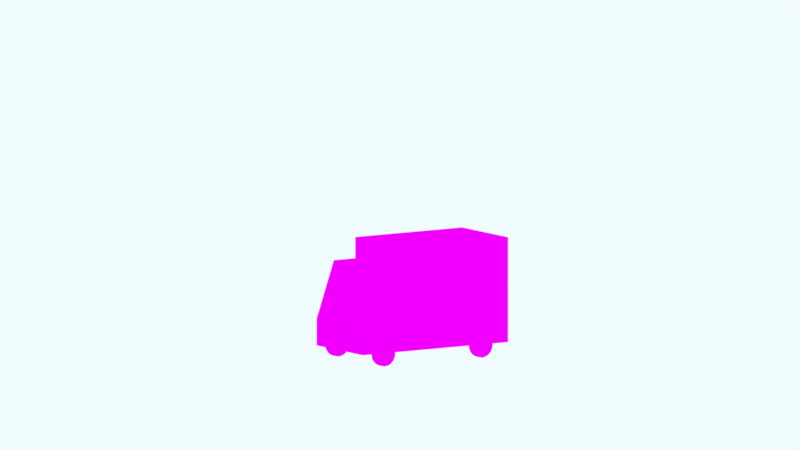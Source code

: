 # Source: Van.blend  (saved by Blender 2.79.0; exported with 4.5.12 LTS)
import bpy
from mathutils import Matrix  # noqa: F401  (used for matrix-valued properties, if any)

bpy.ops.wm.read_factory_settings(use_empty=True)
scene = bpy.context.scene
scene.name = 'Scene'

# ---- collections
col_collection_5 = bpy.data.collections.new('Collection 5'); scene.collection.children.link(col_collection_5)

# ---- images (referenced by path relative to the original .blend; pixels are not part of the script)
import os
ASSET_DIR = os.environ.get("B2B_ASSET_DIR", "")  # directory of the original .blend (textures are referenced by path, not embedded)
HERE = os.path.dirname(os.path.abspath(__file__))  # packed textures are extracted next to this script under _unpacked/

def load_image(name, relpath, width, height, colorspace="sRGB"):
    """Load a texture the original file referenced (path relative to the .blend, or extracted next to this script)."""
    p = next((c for c in (os.path.join(HERE, relpath), os.path.join(ASSET_DIR, relpath)) if relpath and os.path.exists(c)), "")
    if p:
        img = bpy.data.images.load(p, check_existing=True)
        img.name = name
    else:  # same state as the original file: an image datablock whose file is absent (Cycles renders it pink)
        img = bpy.data.images.new(name, width, height)
        img.source = "FILE"
        img.filepath = "//" + (relpath or name)
    img.colorspace_settings.name = colorspace
    return img
img_van_001 = load_image('Van.001', 'Van.png', 1024, 1024, 'sRGB')

# ---- materials (node trees are filled in below, after node groups)
mat_material_002 = bpy.data.materials.new('Material.002')
mat_material_002.alpha_threshold = 0.0
mat_material_002.roughness = 0.5

# ---- material node trees
mat_material_002.use_nodes = True; mat_material_002.node_tree.nodes.clear()
_N = mat_material_002.node_tree.nodes; _L = mat_material_002.node_tree.links
n0 = _N.new('ShaderNodeOutputMaterial'); n0.name = 'Material Output'; n0.location = (300, 300)
n1 = _N.new('ShaderNodeBsdfToon'); n1.name = 'Toon BSDF'; n1.location = (10, 300)
n2 = _N.new('ShaderNodeTexImage'); n2.name = 'Image Texture'; n2.location = (-180, 300)
n2.width = 140
n2.image = img_van_001
_L.new(n1.outputs[0], n0.inputs[0])
_L.new(n2.outputs[0], n1.inputs[0])
n0.is_active_output = True

# ---- world
world_world = bpy.data.worlds.new('World'); scene.world = world_world
world_world.use_nodes = True; world_world.node_tree.nodes.clear()
_N = world_world.node_tree.nodes; _L = world_world.node_tree.links
n0 = _N.new('ShaderNodeOutputWorld'); n0.name = 'World Output'; n0.location = (300, 300)
n1 = _N.new('ShaderNodeBackground'); n1.name = 'Background'; n1.location = (10, 300)
n1.inputs[0].default_value = (0.8795, 0.971, 1.0, 1.0)
_L.new(n1.outputs[0], n0.inputs[0])
n0.is_active_output = True
world_world.color = (0.05088, 0.05088, 0.05088)
world_world.use_sun_shadow = False
world_world.sun_shadow_jitter_overblur = 0.0
world_world.cycles.sampling_method = 'MANUAL'

# ---- cameras
cam_camera = bpy.data.cameras.new('Camera')
cam_camera.type = 'ORTHO'
cam_camera.clip_start = 0.001
cam_camera.clip_end = 104.5
cam_camera.lens = 35.0
cam_camera.sensor_width = 32.0
cam_camera.sensor_height = 18.0
cam_camera.ortho_scale = 18.7
cam_camera.display_size = 2.0
cam_camera.dof.focus_distance = 0.0

# ---- meshes
me_cube_000 = bpy.data.meshes.new('Cube.000')
me_cube_000.from_pydata([(0.9876, 2.009, 0.9317), (0.9876, 2.009, 2.772), (0.9876, 2.009, 0.6137), (0.0, 2.009, 2.772), (0.0, 2.234, 2.772), (0.9876, 2.234, 2.772), (0.9876, 2.234, 0.9317), (0.9876, 2.234, 0.6137), (0.0, 2.234, 0.9317), (0.0, 2.234, 0.6137), (0.1413, 2.242, 1.82), (0.1413, 2.242, 1.502), (0.09441, 2.242, 1.82), (0.09441, 2.242, 1.502), (0.0, 2.009, 0.9317), (0.0, 2.009, 0.6137), (-0.9876, 2.009, 0.9317), (-0.9876, 2.009, 2.772), (-0.9876, 2.009, 0.6137), (0.0, 2.009, 2.772), (0.0, 2.234, 2.772), (-0.9876, 2.234, 2.772), (-0.9876, 2.234, 0.9317), (-0.9876, 2.234, 0.6137), (0.0, 2.234, 0.9317), (0.0, 2.234, 0.6137), (-0.1413, 2.242, 1.82), (-0.1413, 2.242, 1.502), (-0.09441, 2.242, 1.82), (-0.09441, 2.242, 1.502), (0.0, 2.009, 0.9317), (0.0, 2.009, 0.6137)], [], [(0, 2, 7, 6), (1, 0, 6, 5), (8, 4, 5, 6), (8, 6, 7, 9), (3, 1, 5, 4), (12, 10, 11, 13), (14, 0, 1, 3), (2, 0, 14, 15), (9, 15, 14, 8), (3, 4, 8, 14), (9, 7, 2, 15), (16, 22, 23, 18), (17, 21, 22, 16), (24, 22, 21, 20), (24, 25, 23, 22), (19, 20, 21, 17), (28, 29, 27, 26), (30, 19, 17, 16), (18, 31, 30, 16), (25, 24, 30, 31), (19, 30, 24, 20), (25, 31, 18, 23)])
_uv = me_cube_000.uv_layers.new(name='UVMap')
_uv.uv.foreach_set('vector', [0.4774, 0.8624, 0.486, 0.8624, 0.486, 0.8624, 0.4774, 0.8624, 0.4278, 0.8624, 0.4774, 0.8624, 0.4774, 0.8624, 0.4278, 0.8624, 0.5478, 0.8441, 0.5478, 0.8901, 0.5212, 0.8901, 0.5212, 0.8441, 0.5126, 0.8815, 0.4789, 0.8815, 0.4789, 0.8714, 0.5126, 0.8714, 0.5212, 0.8282, 0.5478, 0.8282, 0.5478, 0.8282, 0.5212, 0.8282, 0.5421, 0.1055, 0.5084, 0.1055, 0.5084, 0.09545, 0.5421, 0.09545, 0.4899, 0.8392, 0.4774, 0.8624, 0.4278, 0.8624, 0.5212, 0.8282, 0.486, 0.8624, 0.4774, 0.8624, 0.4899, 0.8392, 0.4899, 0.8392, 0.5126, 0.8714, 0.4899, 0.8392, 0.4899, 0.8392, 0.5126, 0.8815, 0.5212, 0.8282, 0.5478, 0.8901, 0.5126, 0.8815, 0.4899, 0.8392, 0.5126, 0.8714, 0.486, 0.8624, 0.486, 0.8624, 0.4899, 0.8392, 0.4774, 0.8624, 0.4774, 0.8624, 0.486, 0.8624, 0.486, 0.8624, 0.4278, 0.8624, 0.4278, 0.8624, 0.4774, 0.8624, 0.4774, 0.8624, 0.5478, 0.8441, 0.5212, 0.8441, 0.5212, 0.8901, 0.5478, 0.8901, 0.5126, 0.8815, 0.5126, 0.8714, 0.4789, 0.8714, 0.4789, 0.8815, 0.5212, 0.8282, 0.5212, 0.8282, 0.5478, 0.8282, 0.5478, 0.8282, 0.5421, 0.1055, 0.5421, 0.09545, 0.5084, 0.09545, 0.5084, 0.1055, 0.4899, 0.8392, 0.5212, 0.8282, 0.4278, 0.8624, 0.4774, 0.8624, 0.486, 0.8624, 0.4899, 0.8392, 0.4899, 0.8392, 0.4774, 0.8624, 0.5126, 0.8714, 0.5126, 0.8815, 0.4899, 0.8392, 0.4899, 0.8392, 0.5212, 0.8282, 0.4899, 0.8392, 0.5126, 0.8815, 0.5478, 0.8901, 0.5126, 0.8714, 0.4899, 0.8392, 0.486, 0.8624, 0.486, 0.8624])
me_cube_000.materials.append(mat_material_002)
me_cube_000.use_remesh_preserve_volume = False
me_cube_000.use_remesh_preserve_attributes = False
me_cube_000.use_mirror_vertex_groups = False
me_cube_000.update()
me_cube_003 = bpy.data.meshes.new('Cube.003')
me_cube_003.from_pydata([(0.9876, -0.7415, 0.9301), (0.9876, -0.7415, 2.772), (0.9876, 2.009, 0.932), (0.9876, 2.009, 2.772), (0.9876, -0.7415, 2.272), (0.9876, -1.82, 0.9301), (0.9876, -1.341, 2.272), (0.9876, -0.7415, 0.2958), (0.9876, 2.009, 0.2958), (0.9876, -1.82, 0.2958), (0.9053, -1.736, 0.9962), (0.9053, -0.7891, 0.9962), (0.9053, -0.7891, 2.191), (0.9053, -1.332, 2.194), (0.9876, -1.331, 2.191), (0.9053, -1.782, 0.9978), (0.9053, -1.379, 2.191), (0.9876, -1.736, 0.9946), (0.9876, -0.7891, 2.191), (0.9876, -0.7891, 0.9946), (0.8936, -1.829, 0.7042), (0.8936, -1.829, 0.5217), (0.6862, -1.829, 0.7042), (0.4599, -1.829, 0.7042), (0.6862, -1.829, 0.5217), (0.4599, -1.829, 0.5217), (0.9876, 2.009, 0.6139), (0.9876, -1.82, 0.613), (0.9876, -0.7415, 0.613), (0.9483, 2.244, 0.3695), (0.9483, 2.244, 0.5403), (0.7869, 2.244, 0.3695), (0.7542, 2.244, 0.3695), (0.5872, 2.244, 0.3695), (0.7869, 2.244, 0.5403), (0.7542, 2.244, 0.5403), (0.5872, 2.244, 0.5403), (0.4454, 2.244, 0.3695), (0.4454, 2.244, 0.5403), (0.9876, 2.234, 0.6139), (0.9876, 2.234, 0.2958), (0.8557, 2.009, 0.932), (0.8557, 2.009, 2.655), (0.8557, 2.009, 0.6139), (0.8557, -0.3015, 0.932), (0.8557, -0.3015, 2.655), (0.8557, -0.3015, 0.6139), (-0.9876, -0.7415, 0.9301), (-0.9876, -0.7415, 2.772), (-0.9876, 2.009, 0.932), (-0.9876, 2.009, 2.772), (-0.9876, -0.7415, 2.272), (-0.9876, -1.82, 0.9301), (-0.9876, -1.341, 2.272), (-0.9876, -0.7415, 0.2958), (-0.9876, 2.009, 0.2958), (-0.9876, -1.82, 0.2958), (-0.9053, -1.736, 0.9962), (-0.9053, -0.7891, 0.9962), (-0.9053, -0.7891, 2.191), (-0.9053, -1.332, 2.194), (-0.9876, -1.331, 2.191), (-0.9053, -1.782, 0.9978), (-0.9053, -1.379, 2.191), (-0.9876, -1.736, 0.9946), (-0.9876, -0.7891, 2.191), (-0.9876, -0.7891, 0.9946), (-0.8936, -1.829, 0.7042), (-0.8936, -1.829, 0.5217), (-0.6862, -1.829, 0.7042), (-0.4599, -1.829, 0.7042), (-0.6862, -1.829, 0.5217), (-0.4599, -1.829, 0.5217), (-0.9876, 2.009, 0.6139), (-0.9876, -1.82, 0.613), (-0.9876, -0.7415, 0.613), (-0.9483, 2.244, 0.3695), (-0.9483, 2.244, 0.5403), (-0.7869, 2.244, 0.3695), (-0.7542, 2.244, 0.3695), (-0.5872, 2.244, 0.3695), (-0.7869, 2.244, 0.5403), (-0.7542, 2.244, 0.5403), (-0.5872, 2.244, 0.5403), (-0.4454, 2.244, 0.3695), (-0.4454, 2.244, 0.5403), (0.0, -0.7415, 2.772), (0.0, -0.7415, 2.272), (0.0, 2.009, 2.772), (0.0, -1.82, 0.9301), (0.0, -1.341, 2.272), (0.0, -0.7415, 0.2958), (0.0, 2.009, 0.2958), (0.0, -1.82, 0.2958), (0.0, -1.782, 0.9978), (0.0, -1.379, 2.191), (0.0, -1.736, 0.9962), (0.0, -1.333, 2.197), (0.0, -1.829, 0.7042), (0.0, -1.829, 0.5217), (0.0, -1.82, 0.613), (0.0, 2.244, 0.3695), (0.0, 2.244, 0.5403), (-0.9876, 2.234, 0.6139), (-0.9876, 2.234, 0.2958), (0.0, 2.234, 0.2958), (0.0, 2.234, 0.6139), (-0.8557, 2.009, 0.932), (-0.8557, 2.009, 2.655), (-0.8557, 2.009, 0.6139), (0.0, 2.009, 2.655), (-0.8557, -0.3015, 0.932), (-0.8557, -0.3015, 2.655), (-0.8557, -0.3015, 0.6139), (0.0, -0.3015, 2.655), (0.0, -0.3015, 0.932), (0.0, -0.3015, 0.6139), (0.0, 2.009, 0.6139)], [], [(88, 86, 1, 3), (1, 4, 3), (3, 4, 0, 2), (0, 4, 18, 19), (91, 92, 8, 7), (91, 7, 9, 93), (28, 27, 9, 7), (26, 28, 7, 8), (5, 6, 16, 15), (89, 5, 15, 94), (96, 10, 13, 97), (15, 16, 13, 10), (94, 15, 10, 96), (19, 18, 12, 11), (16, 95, 97, 13), (18, 14, 13, 12), (17, 19, 11, 10), (6, 90, 95, 16), (27, 100, 93, 9), (11, 12, 13, 10), (4, 6, 14, 18), (4, 87, 90, 6), (1, 86, 87, 4), (6, 5, 17, 14), (5, 0, 19, 17), (14, 17, 10, 13), (22, 24, 21, 20), (98, 99, 25, 23), (23, 25, 24, 22), (5, 89, 100, 27), (2, 0, 28, 26), (0, 5, 27, 28), (34, 30, 29, 31), (38, 36, 33, 37), (36, 35, 32, 33), (35, 34, 31, 32), (102, 38, 37, 101), (106, 39, 40, 105), (8, 92, 105, 40), (26, 8, 40, 39), (2, 26, 43, 41), (3, 2, 41, 42), (88, 3, 42, 110), (41, 43, 46, 44), (42, 41, 44, 45), (110, 42, 45, 114), (44, 46, 116, 115), (45, 44, 115, 114), (46, 43, 117, 116), (39, 43, 26), (106, 117, 43, 39), (88, 50, 48, 86), (48, 50, 51), (50, 49, 47, 51), (47, 66, 65, 51), (91, 54, 55, 92), (91, 93, 56, 54), (75, 54, 56, 74), (73, 55, 54, 75), (52, 62, 63, 53), (89, 94, 62, 52), (96, 97, 60, 57), (62, 57, 60, 63), (94, 96, 57, 62), (66, 58, 59, 65), (63, 60, 97, 95), (65, 59, 60, 61), (64, 57, 58, 66), (53, 63, 95, 90), (74, 56, 93, 100), (58, 57, 60, 59), (51, 65, 61, 53), (51, 53, 90, 87), (48, 51, 87, 86), (53, 61, 64, 52), (52, 64, 66, 47), (61, 60, 57, 64), (69, 67, 68, 71), (98, 70, 72, 99), (70, 69, 71, 72), (52, 74, 100, 89), (49, 73, 75, 47), (47, 75, 74, 52), (81, 78, 76, 77), (85, 84, 80, 83), (83, 80, 79, 82), (82, 79, 78, 81), (102, 101, 84, 85), (106, 105, 104, 103), (55, 104, 105, 92), (73, 103, 104, 55), (49, 107, 109, 73), (50, 108, 107, 49), (88, 110, 108, 50), (107, 111, 113, 109), (108, 112, 111, 107), (110, 114, 112, 108), (111, 115, 116, 113), (112, 114, 115, 111), (113, 116, 117, 109), (103, 73, 109), (106, 103, 109, 117)])
_uv = me_cube_003.uv_layers.new(name='UVMap')
_uv.uv.foreach_set('vector', [0.5212, 0.8282, 0.5212, 0.7524, 0.5478, 0.7524, 0.5478, 0.8282, 0.4278, 0.7817, 0.4413, 0.7817, 0.4278, 0.8624, 0.4278, 0.8624, 0.4413, 0.7817, 0.4775, 0.7817, 0.4774, 0.8624, 0.1655, 0.8274, 0.1382, 0.8274, 0.1399, 0.8264, 0.1642, 0.8264, 0.4062, 0.2244, 0.4062, 0.1293, 0.4722, 0.1293, 0.4722, 0.2244, 0.4062, 0.2244, 0.4722, 0.2244, 0.4722, 0.2589, 0.4062, 0.2589, 0.4723, 0.1638, 0.4723, 0.1293, 0.4935, 0.1293, 0.4935, 0.1638, 0.4722, 0.2589, 0.4723, 0.1638, 0.4935, 0.1638, 0.4935, 0.2589, 0.23, 0.8574, 0.23, 0.8793, 0.2283, 0.878, 0.2283, 0.8584, 0.1728, 0.8883, 0.1728, 0.9085, 0.1716, 0.9068, 0.1716, 0.8883, 0.7349, 0.8726, 0.7387, 0.8726, 0.7387, 0.8767, 0.7349, 0.8767, 0.1027, 0.8335, 0.1027, 0.8929, 0.1007, 0.8938, 0.1007, 0.8341, 0.1557, 0.8773, 0.1557, 0.8984, 0.1547, 0.8984, 0.1547, 0.8773, 0.23, 0.8685, 0.23, 0.8457, 0.2317, 0.8457, 0.2317, 0.8685, 0.1667, 0.8801, 0.1667, 0.9113, 0.1651, 0.9113, 0.1651, 0.8801, 0.09094, 0.8903, 0.09094, 0.9079, 0.08812, 0.9079, 0.08812, 0.8903, 0.1745, 0.9065, 0.1745, 0.8883, 0.1761, 0.8883, 0.1761, 0.9064, 0.1579, 0.9085, 0.1579, 0.8883, 0.1592, 0.8883, 0.1592, 0.9068, 0.5359, 0.1293, 0.5359, 0.1608, 0.5147, 0.1608, 0.5147, 0.1293, 0.8016, 0.8787, 0.8016, 0.8334, 0.822, 0.8333, 0.8372, 0.8787, 0.1382, 0.8274, 0.1382, 0.8151, 0.1399, 0.8153, 0.1399, 0.8264, 0.1465, 0.9085, 0.1465, 0.8883, 0.1579, 0.8883, 0.1579, 0.9085, 0.5603, 0.7792, 0.5603, 0.806, 0.5478, 0.806, 0.5478, 0.7792, 0.1382, 0.8151, 0.1655, 0.8053, 0.1642, 0.8071, 0.1399, 0.8153, 0.1655, 0.8053, 0.1655, 0.8274, 0.1642, 0.8264, 0.1642, 0.8071, 0.1384, 0.922, 0.1384, 0.8276, 0.1465, 0.8278, 0.1465, 0.9223, 0.2324, 0.1306, 0.185, 0.1306, 0.185, 0.1196, 0.2324, 0.1196, 0.5688, 0.5411, 0.4183, 0.5411, 0.4183, 0.4637, 0.5688, 0.4637, 0.1331, 0.1395, 0.08565, 0.1395, 0.08565, 0.1275, 0.1331, 0.1275, 0.1705, 0.8475, 0.1705, 0.866, 0.165, 0.866, 0.165, 0.8475, 0.4774, 0.8624, 0.4775, 0.7817, 0.486, 0.7817, 0.486, 0.8624, 0.111, 0.8677, 0.111, 0.8475, 0.1169, 0.8475, 0.1169, 0.8677, 0.7707, 0.113, 0.7707, 0.08903, 0.9117, 0.08903, 0.9117, 0.113, 0.4102, 0.1917, 0.4102, 0.1649, 0.5898, 0.1649, 0.5898, 0.1917, 0.7707, 0.1427, 0.7707, 0.1179, 0.9117, 0.1179, 0.9117, 0.1427, 0.4102, 0.1333, 0.4102, 0.1271, 0.5898, 0.1271, 0.5898, 0.1333, 0.3544, 0.5478, 0.3544, 0.4233, 0.6193, 0.4233, 0.6193, 0.5478, 0.5147, 0.1293, 0.5147, 0.1608, 0.4935, 0.1608, 0.4935, 0.1293, 0.4722, 0.1293, 0.4062, 0.1293, 0.4062, 0.1293, 0.4722, 0.1293, 0.4722, 0.2589, 0.4935, 0.2589, 0.4935, 0.2589, 0.4722, 0.2589, 0.4774, 0.8624, 0.486, 0.8624, 0.486, 0.8624, 0.4774, 0.8624, 0.4278, 0.8624, 0.4774, 0.8624, 0.4774, 0.8624, 0.4278, 0.8624, 0.5212, 0.8282, 0.5478, 0.8282, 0.5478, 0.8282, 0.5212, 0.8282, 0.4774, 0.8624, 0.486, 0.8624, 0.486, 0.8624, 0.4774, 0.8624, 0.4278, 0.8624, 0.4774, 0.8624, 0.4774, 0.8624, 0.4278, 0.8624, 0.5212, 0.8282, 0.5478, 0.8282, 0.5478, 0.8282, 0.5212, 0.8282, 0.4774, 0.8624, 0.486, 0.8624, 0.486, 0.8624, 0.4774, 0.8624, 0.4278, 0.8624, 0.4774, 0.8624, 0.4774, 0.8624, 0.5212, 0.8282, 0.486, 0.8624, 0.486, 0.8624, 0.486, 0.8624, 0.486, 0.8624, 0.5086, 0.1946, 0.5105, 0.2766, 0.5105, 0.2766, 0.5144, 0.177, 0.5105, 0.2766, 0.5105, 0.2766, 0.5086, 0.1946, 0.5212, 0.8282, 0.5478, 0.8282, 0.5478, 0.7524, 0.5212, 0.7524, 0.4278, 0.7817, 0.4278, 0.8624, 0.4413, 0.7817, 0.4278, 0.8624, 0.4774, 0.8624, 0.4775, 0.7817, 0.4413, 0.7817, 0.1655, 0.8274, 0.1642, 0.8264, 0.1399, 0.8264, 0.1382, 0.8274, 0.4062, 0.2244, 0.4722, 0.2244, 0.4722, 0.1293, 0.4062, 0.1293, 0.4062, 0.2244, 0.4062, 0.2589, 0.4722, 0.2589, 0.4722, 0.2244, 0.4723, 0.1638, 0.4935, 0.1638, 0.4935, 0.1293, 0.4723, 0.1293, 0.4722, 0.2589, 0.4935, 0.2589, 0.4935, 0.1638, 0.4723, 0.1638, 0.23, 0.8574, 0.2283, 0.8584, 0.2283, 0.878, 0.23, 0.8793, 0.1728, 0.8883, 0.1716, 0.8883, 0.1716, 0.9068, 0.1728, 0.9085, 0.7349, 0.8726, 0.7349, 0.8767, 0.7387, 0.8767, 0.7387, 0.8726, 0.1027, 0.8335, 0.1007, 0.8341, 0.1007, 0.8938, 0.1027, 0.8929, 0.1557, 0.8773, 0.1547, 0.8773, 0.1547, 0.8984, 0.1557, 0.8984, 0.23, 0.8685, 0.2317, 0.8685, 0.2317, 0.8457, 0.23, 0.8457, 0.1667, 0.8801, 0.1651, 0.8801, 0.1651, 0.9113, 0.1667, 0.9113, 0.09094, 0.8903, 0.08812, 0.8903, 0.08812, 0.9079, 0.09094, 0.9079, 0.1745, 0.9065, 0.1761, 0.9064, 0.1761, 0.8883, 0.1745, 0.8883, 0.1579, 0.9085, 0.1592, 0.9068, 0.1592, 0.8883, 0.1579, 0.8883, 0.5359, 0.1293, 0.5147, 0.1293, 0.5147, 0.1608, 0.5359, 0.1608, 0.8016, 0.8787, 0.8372, 0.8787, 0.822, 0.8333, 0.8016, 0.8334, 0.1382, 0.8274, 0.1399, 0.8264, 0.1399, 0.8153, 0.1382, 0.8151, 0.1465, 0.9085, 0.1579, 0.9085, 0.1579, 0.8883, 0.1465, 0.8883, 0.5603, 0.7792, 0.5478, 0.7792, 0.5478, 0.806, 0.5603, 0.806, 0.1382, 0.8151, 0.1399, 0.8153, 0.1642, 0.8071, 0.1655, 0.8053, 0.1655, 0.8053, 0.1642, 0.8071, 0.1642, 0.8264, 0.1655, 0.8274, 0.1384, 0.922, 0.1465, 0.9223, 0.1465, 0.8278, 0.1384, 0.8276, 0.2324, 0.1306, 0.2324, 0.1196, 0.185, 0.1196, 0.185, 0.1306, 0.5688, 0.5411, 0.5688, 0.4637, 0.4183, 0.4637, 0.4183, 0.5411, 0.1331, 0.1395, 0.1331, 0.1275, 0.08565, 0.1275, 0.08565, 0.1395, 0.1705, 0.8475, 0.165, 0.8475, 0.165, 0.866, 0.1705, 0.866, 0.4774, 0.8624, 0.486, 0.8624, 0.486, 0.7817, 0.4775, 0.7817, 0.111, 0.8677, 0.1169, 0.8677, 0.1169, 0.8475, 0.111, 0.8475, 0.7707, 0.113, 0.9117, 0.113, 0.9117, 0.08903, 0.7707, 0.08903, 0.4102, 0.1917, 0.5898, 0.1917, 0.5898, 0.1649, 0.4102, 0.1649, 0.7707, 0.1427, 0.9117, 0.1427, 0.9117, 0.1179, 0.7707, 0.1179, 0.4102, 0.1333, 0.5898, 0.1333, 0.5898, 0.1271, 0.4102, 0.1271, 0.3544, 0.5478, 0.6193, 0.5478, 0.6193, 0.4233, 0.3544, 0.4233, 0.5147, 0.1293, 0.4935, 0.1293, 0.4935, 0.1608, 0.5147, 0.1608, 0.4722, 0.1293, 0.4722, 0.1293, 0.4062, 0.1293, 0.4062, 0.1293, 0.4722, 0.2589, 0.4722, 0.2589, 0.4935, 0.2589, 0.4935, 0.2589, 0.4774, 0.8624, 0.4774, 0.8624, 0.486, 0.8624, 0.486, 0.8624, 0.4278, 0.8624, 0.4278, 0.8624, 0.4774, 0.8624, 0.4774, 0.8624, 0.5212, 0.8282, 0.5212, 0.8282, 0.5478, 0.8282, 0.5478, 0.8282, 0.4774, 0.8624, 0.4774, 0.8624, 0.486, 0.8624, 0.486, 0.8624, 0.4278, 0.8624, 0.4278, 0.8624, 0.4774, 0.8624, 0.4774, 0.8624, 0.5212, 0.8282, 0.5212, 0.8282, 0.5478, 0.8282, 0.5478, 0.8282, 0.4774, 0.8624, 0.4774, 0.8624, 0.486, 0.8624, 0.486, 0.8624, 0.4278, 0.8624, 0.5212, 0.8282, 0.4774, 0.8624, 0.4774, 0.8624, 0.486, 0.8624, 0.486, 0.8624, 0.486, 0.8624, 0.486, 0.8624, 0.5086, 0.1946, 0.5105, 0.2766, 0.5105, 0.2766, 0.5144, 0.177, 0.5086, 0.1946, 0.5105, 0.2766, 0.5105, 0.2766])
me_cube_003.materials.append(mat_material_002)
me_cube_003.use_remesh_preserve_volume = False
me_cube_003.use_remesh_preserve_attributes = False
me_cube_003.use_mirror_vertex_groups = False
me_cube_003.update()
me_cube_002 = bpy.data.meshes.new('Cube.002')
me_cube_002.from_pydata([(1.025, -1.428, 0.4178), (1.06, -1.155, 0.01097), (1.06, -1.075, 0.05182), (1.06, -1.012, 0.1154), (1.06, -0.9708, 0.1956), (1.06, -0.9567, 0.2845), (1.06, -0.9708, 0.3734), (1.06, -1.012, 0.4535), (1.06, -1.075, 0.5172), (1.06, -1.155, 0.558), (1.06, -1.244, 0.5721), (1.06, -1.333, 0.558), (1.06, -1.413, 0.5172), (1.06, -1.477, 0.4535), (1.06, -1.518, 0.3734), (1.06, -1.532, 0.2845), (1.06, -1.518, 0.1956), (1.06, -1.477, 0.1154), (1.06, -1.413, 0.05182), (1.06, -1.244, -0.003109), (1.06, -1.333, 0.01097), (0.9194, -1.244, -0.003109), (0.9194, -1.333, 0.01097), (0.9194, -1.413, 0.05182), (0.9194, -1.477, 0.1154), (0.9194, -1.518, 0.1956), (0.9194, -1.532, 0.2845), (0.9194, -1.518, 0.3734), (0.9194, -1.477, 0.4535), (0.9194, -1.413, 0.5172), (0.9194, -1.333, 0.558), (0.9194, -1.244, 0.5721), (0.9194, -1.155, 0.558), (0.9194, -1.075, 0.5172), (0.9194, -1.012, 0.4535), (0.9194, -0.9708, 0.3734), (0.9194, -0.9567, 0.2845), (0.9194, -0.9708, 0.1956), (0.9194, -1.012, 0.1154), (0.9194, -1.075, 0.05182), (0.9194, -1.155, 0.01097), (0.9194, -1.244, 0.2845), (1.06, -1.428, 0.4178), (1.06, -1.361, 0.3693), (1.06, -1.46, 0.3546), (1.06, -1.471, 0.2845), (1.06, -1.46, 0.2144), (1.06, -1.428, 0.1512), (1.06, -1.378, 0.101), (1.06, -1.314, 0.06874), (1.06, -1.244, 0.05764), (1.06, -1.061, 0.1511), (1.06, -1.029, 0.2144), (1.06, -1.017, 0.2845), (1.06, -1.029, 0.3546), (1.06, -1.061, 0.4178), (1.06, -1.378, 0.468), (1.06, -1.174, 0.06874), (1.06, -1.244, 0.5113), (1.06, -1.174, 0.5002), (1.06, -1.314, 0.5002), (1.06, -1.111, 0.468), (1.06, -1.111, 0.101), (1.025, -1.46, 0.3546), (1.025, -1.471, 0.2845), (1.025, -1.46, 0.2144), (1.025, -1.428, 0.1512), (1.025, -1.378, 0.101), (1.025, -1.314, 0.06874), (1.025, -1.244, 0.05764), (1.025, -1.061, 0.1511), (1.025, -1.029, 0.2144), (1.025, -1.017, 0.2845), (1.025, -1.029, 0.3546), (1.025, -1.061, 0.4178), (1.025, -1.378, 0.468), (1.025, -1.174, 0.06874), (1.025, -1.244, 0.5113), (1.025, -1.174, 0.5002), (1.025, -1.314, 0.5002), (1.025, -1.111, 0.468), (1.025, -1.111, 0.101), (1.06, -1.244, 0.2845), (1.06, -1.382, 0.3291), (1.06, -1.389, 0.2845), (1.06, -1.382, 0.2399), (1.06, -1.361, 0.1996), (1.06, -1.329, 0.1677), (1.06, -1.289, 0.1472), (1.06, -1.244, 0.1401), (1.06, -1.128, 0.1996), (1.06, -1.107, 0.2399), (1.06, -1.1, 0.2845), (1.06, -1.107, 0.3291), (1.06, -1.128, 0.3693), (1.06, -1.329, 0.4013), (1.06, -1.2, 0.1472), (1.06, -1.244, 0.4288), (1.06, -1.2, 0.4218), (1.06, -1.289, 0.4218), (1.06, -1.16, 0.4013), (1.06, -1.16, 0.1677), (1.025, 1.287, 0.4178), (1.06, 1.559, 0.01097), (1.06, 1.639, 0.05182), (1.06, 1.703, 0.1154), (1.06, 1.744, 0.1956), (1.06, 1.758, 0.2845), (1.06, 1.744, 0.3734), (1.06, 1.703, 0.4535), (1.06, 1.639, 0.5172), (1.06, 1.559, 0.558), (1.06, 1.47, 0.5721), (1.06, 1.381, 0.558), (1.06, 1.301, 0.5172), (1.06, 1.238, 0.4535), (1.06, 1.197, 0.3734), (1.06, 1.183, 0.2845), (1.06, 1.197, 0.1956), (1.06, 1.238, 0.1154), (1.06, 1.301, 0.05182), (1.06, 1.47, -0.003109), (1.06, 1.381, 0.01097), (0.9194, 1.47, -0.003109), (0.9194, 1.381, 0.01097), (0.9194, 1.301, 0.05182), (0.9194, 1.238, 0.1154), (0.9194, 1.197, 0.1956), (0.9194, 1.183, 0.2845), (0.9194, 1.197, 0.3734), (0.9194, 1.238, 0.4535), (0.9194, 1.301, 0.5172), (0.9194, 1.381, 0.558), (0.9194, 1.47, 0.5721), (0.9194, 1.559, 0.558), (0.9194, 1.639, 0.5172), (0.9194, 1.703, 0.4535), (0.9194, 1.744, 0.3734), (0.9194, 1.758, 0.2845), (0.9194, 1.744, 0.1956), (0.9194, 1.703, 0.1154), (0.9194, 1.639, 0.05182), (0.9194, 1.559, 0.01097), (0.9194, 1.47, 0.2845), (1.06, 1.287, 0.4178), (1.06, 1.353, 0.3693), (1.06, 1.254, 0.3546), (1.06, 1.243, 0.2845), (1.06, 1.254, 0.2144), (1.06, 1.287, 0.1512), (1.06, 1.337, 0.101), (1.06, 1.4, 0.06874), (1.06, 1.47, 0.05764), (1.06, 1.654, 0.1511), (1.06, 1.686, 0.2144), (1.06, 1.697, 0.2845), (1.06, 1.686, 0.3546), (1.06, 1.654, 0.4178), (1.06, 1.337, 0.468), (1.06, 1.54, 0.06874), (1.06, 1.47, 0.5113), (1.06, 1.54, 0.5002), (1.06, 1.4, 0.5002), (1.06, 1.604, 0.468), (1.06, 1.604, 0.101), (1.025, 1.254, 0.3546), (1.025, 1.243, 0.2845), (1.025, 1.254, 0.2144), (1.025, 1.287, 0.1512), (1.025, 1.337, 0.101), (1.025, 1.4, 0.06874), (1.025, 1.47, 0.05764), (1.025, 1.654, 0.1511), (1.025, 1.686, 0.2144), (1.025, 1.697, 0.2845), (1.025, 1.686, 0.3546), (1.025, 1.654, 0.4178), (1.025, 1.337, 0.468), (1.025, 1.54, 0.06874), (1.025, 1.47, 0.5113), (1.025, 1.54, 0.5002), (1.025, 1.4, 0.5002), (1.025, 1.604, 0.468), (1.025, 1.604, 0.101), (1.06, 1.47, 0.2845), (1.06, 1.333, 0.3291), (1.06, 1.326, 0.2845), (1.06, 1.333, 0.2399), (1.06, 1.353, 0.1996), (1.06, 1.385, 0.1677), (1.06, 1.426, 0.1472), (1.06, 1.47, 0.1401), (1.06, 1.587, 0.1996), (1.06, 1.608, 0.2399), (1.06, 1.615, 0.2845), (1.06, 1.608, 0.3291), (1.06, 1.587, 0.3693), (1.06, 1.385, 0.4013), (1.06, 1.515, 0.1472), (1.06, 1.47, 0.4288), (1.06, 1.515, 0.4218), (1.06, 1.426, 0.4218), (1.06, 1.555, 0.4013), (1.06, 1.555, 0.1677), (-1.025, -1.428, 0.4178), (-1.06, -1.155, 0.01097), (-1.06, -1.075, 0.05182), (-1.06, -1.012, 0.1154), (-1.06, -0.9708, 0.1956), (-1.06, -0.9567, 0.2845), (-1.06, -0.9708, 0.3734), (-1.06, -1.012, 0.4535), (-1.06, -1.075, 0.5172), (-1.06, -1.155, 0.558), (-1.06, -1.244, 0.5721), (-1.06, -1.333, 0.558), (-1.06, -1.413, 0.5172), (-1.06, -1.477, 0.4535), (-1.06, -1.518, 0.3734), (-1.06, -1.532, 0.2845), (-1.06, -1.518, 0.1956), (-1.06, -1.477, 0.1154), (-1.06, -1.413, 0.05182), (-1.06, -1.244, -0.003109), (-1.06, -1.333, 0.01097), (-0.9194, -1.244, -0.003109), (-0.9194, -1.333, 0.01097), (-0.9194, -1.413, 0.05182), (-0.9194, -1.477, 0.1154), (-0.9194, -1.518, 0.1956), (-0.9194, -1.532, 0.2845), (-0.9194, -1.518, 0.3734), (-0.9194, -1.477, 0.4535), (-0.9194, -1.413, 0.5172), (-0.9194, -1.333, 0.558), (-0.9194, -1.244, 0.5721), (-0.9194, -1.155, 0.558), (-0.9194, -1.075, 0.5172), (-0.9194, -1.012, 0.4535), (-0.9194, -0.9708, 0.3734), (-0.9194, -0.9567, 0.2845), (-0.9194, -0.9708, 0.1956), (-0.9194, -1.012, 0.1154), (-0.9194, -1.075, 0.05182), (-0.9194, -1.155, 0.01097), (-0.9194, -1.244, 0.2845), (-1.06, -1.428, 0.4178), (-1.06, -1.361, 0.3693), (-1.06, -1.46, 0.3546), (-1.06, -1.471, 0.2845), (-1.06, -1.46, 0.2144), (-1.06, -1.428, 0.1512), (-1.06, -1.378, 0.101), (-1.06, -1.314, 0.06874), (-1.06, -1.244, 0.05764), (-1.06, -1.061, 0.1511), (-1.06, -1.029, 0.2144), (-1.06, -1.017, 0.2845), (-1.06, -1.029, 0.3546), (-1.06, -1.061, 0.4178), (-1.06, -1.378, 0.468), (-1.06, -1.174, 0.06874), (-1.06, -1.244, 0.5113), (-1.06, -1.174, 0.5002), (-1.06, -1.314, 0.5002), (-1.06, -1.111, 0.468), (-1.06, -1.111, 0.101), (-1.025, -1.46, 0.3546), (-1.025, -1.471, 0.2845), (-1.025, -1.46, 0.2144), (-1.025, -1.428, 0.1512), (-1.025, -1.378, 0.101), (-1.025, -1.314, 0.06874), (-1.025, -1.244, 0.05764), (-1.025, -1.061, 0.1511), (-1.025, -1.029, 0.2144), (-1.025, -1.017, 0.2845), (-1.025, -1.029, 0.3546), (-1.025, -1.061, 0.4178), (-1.025, -1.378, 0.468), (-1.025, -1.174, 0.06874), (-1.025, -1.244, 0.5113), (-1.025, -1.174, 0.5002), (-1.025, -1.314, 0.5002), (-1.025, -1.111, 0.468), (-1.025, -1.111, 0.101), (-1.06, -1.244, 0.2845), (-1.06, -1.382, 0.3291), (-1.06, -1.389, 0.2845), (-1.06, -1.382, 0.2399), (-1.06, -1.361, 0.1996), (-1.06, -1.329, 0.1677), (-1.06, -1.289, 0.1472), (-1.06, -1.244, 0.1401), (-1.06, -1.128, 0.1996), (-1.06, -1.107, 0.2399), (-1.06, -1.1, 0.2845), (-1.06, -1.107, 0.3291), (-1.06, -1.128, 0.3693), (-1.06, -1.329, 0.4013), (-1.06, -1.2, 0.1472), (-1.06, -1.244, 0.4288), (-1.06, -1.2, 0.4218), (-1.06, -1.289, 0.4218), (-1.06, -1.16, 0.4013), (-1.06, -1.16, 0.1677), (-1.025, 1.287, 0.4178), (-1.06, 1.559, 0.01097), (-1.06, 1.639, 0.05182), (-1.06, 1.703, 0.1154), (-1.06, 1.744, 0.1956), (-1.06, 1.758, 0.2845), (-1.06, 1.744, 0.3734), (-1.06, 1.703, 0.4535), (-1.06, 1.639, 0.5172), (-1.06, 1.559, 0.558), (-1.06, 1.47, 0.5721), (-1.06, 1.381, 0.558), (-1.06, 1.301, 0.5172), (-1.06, 1.238, 0.4535), (-1.06, 1.197, 0.3734), (-1.06, 1.183, 0.2845), (-1.06, 1.197, 0.1956), (-1.06, 1.238, 0.1154), (-1.06, 1.301, 0.05182), (-1.06, 1.47, -0.003109), (-1.06, 1.381, 0.01097), (-0.9194, 1.47, -0.003109), (-0.9194, 1.381, 0.01097), (-0.9194, 1.301, 0.05182), (-0.9194, 1.238, 0.1154), (-0.9194, 1.197, 0.1956), (-0.9194, 1.183, 0.2845), (-0.9194, 1.197, 0.3734), (-0.9194, 1.238, 0.4535), (-0.9194, 1.301, 0.5172), (-0.9194, 1.381, 0.558), (-0.9194, 1.47, 0.5721), (-0.9194, 1.559, 0.558), (-0.9194, 1.639, 0.5172), (-0.9194, 1.703, 0.4535), (-0.9194, 1.744, 0.3734), (-0.9194, 1.758, 0.2845), (-0.9194, 1.744, 0.1956), (-0.9194, 1.703, 0.1154), (-0.9194, 1.639, 0.05182), (-0.9194, 1.559, 0.01097), (-0.9194, 1.47, 0.2845), (-1.06, 1.287, 0.4178), (-1.06, 1.353, 0.3693), (-1.06, 1.254, 0.3546), (-1.06, 1.243, 0.2845), (-1.06, 1.254, 0.2144), (-1.06, 1.287, 0.1512), (-1.06, 1.337, 0.101), (-1.06, 1.4, 0.06874), (-1.06, 1.47, 0.05764), (-1.06, 1.654, 0.1511), (-1.06, 1.686, 0.2144), (-1.06, 1.697, 0.2845), (-1.06, 1.686, 0.3546), (-1.06, 1.654, 0.4178), (-1.06, 1.337, 0.468), (-1.06, 1.54, 0.06874), (-1.06, 1.47, 0.5113), (-1.06, 1.54, 0.5002), (-1.06, 1.4, 0.5002), (-1.06, 1.604, 0.468), (-1.06, 1.604, 0.101), (-1.025, 1.254, 0.3546), (-1.025, 1.243, 0.2845), (-1.025, 1.254, 0.2144), (-1.025, 1.287, 0.1512), (-1.025, 1.337, 0.101), (-1.025, 1.4, 0.06874), (-1.025, 1.47, 0.05764), (-1.025, 1.654, 0.1511), (-1.025, 1.686, 0.2144), (-1.025, 1.697, 0.2845), (-1.025, 1.686, 0.3546), (-1.025, 1.654, 0.4178), (-1.025, 1.337, 0.468), (-1.025, 1.54, 0.06874), (-1.025, 1.47, 0.5113), (-1.025, 1.54, 0.5002), (-1.025, 1.4, 0.5002), (-1.025, 1.604, 0.468), (-1.025, 1.604, 0.101), (-1.06, 1.47, 0.2845), (-1.06, 1.333, 0.3291), (-1.06, 1.326, 0.2845), (-1.06, 1.333, 0.2399), (-1.06, 1.353, 0.1996), (-1.06, 1.385, 0.1677), (-1.06, 1.426, 0.1472), (-1.06, 1.47, 0.1401), (-1.06, 1.587, 0.1996), (-1.06, 1.608, 0.2399), (-1.06, 1.615, 0.2845), (-1.06, 1.608, 0.3291), (-1.06, 1.587, 0.3693), (-1.06, 1.385, 0.4013), (-1.06, 1.515, 0.1472), (-1.06, 1.47, 0.4288), (-1.06, 1.515, 0.4218), (-1.06, 1.426, 0.4218), (-1.06, 1.555, 0.4013), (-1.06, 1.555, 0.1677)], [], [(25, 24, 17, 16), (35, 34, 7, 6), (32, 31, 10, 9), (27, 26, 15, 14), (39, 38, 3, 2), (34, 33, 8, 7), (37, 36, 5, 4), (24, 23, 18, 17), (21, 40, 1, 19), (22, 21, 19, 20), (31, 30, 11, 10), (26, 25, 16, 15), (29, 28, 13, 12), (38, 37, 4, 3), (33, 32, 9, 8), (36, 35, 6, 5), (23, 22, 20, 18), (40, 39, 2, 1), (28, 27, 14, 13), (30, 29, 12, 11), (18, 20, 49, 48), (3, 4, 52, 51), (10, 11, 60, 58), (17, 18, 48, 47), (2, 3, 51, 62), (9, 10, 58, 59), (16, 17, 47, 46), (1, 2, 62, 57), (8, 9, 59, 61), (15, 16, 46, 45), (19, 1, 57, 50), (7, 8, 61, 55), (14, 15, 45, 44), (6, 7, 55, 54), (13, 14, 44, 42), (5, 6, 54, 53), (12, 13, 42, 56), (20, 19, 50, 49), (4, 5, 53, 52), (11, 12, 56, 60), (41, 39, 40), (30, 41, 29), (30, 31, 41), (31, 32, 41), (32, 33, 41), (33, 34, 41), (34, 35, 41), (35, 36, 41), (36, 37, 41), (37, 38, 41), (39, 41, 38), (40, 21, 41), (21, 22, 41), (22, 23, 41), (23, 24, 41), (24, 25, 41), (25, 26, 41), (26, 27, 41), (27, 28, 41), (28, 29, 41), (47, 48, 67, 66), (62, 51, 70, 81), (59, 58, 77, 78), (46, 47, 66, 65), (57, 62, 81, 76), (61, 59, 78, 80), (45, 46, 65, 64), (50, 57, 76, 69), (55, 61, 80, 74), (44, 45, 64, 63), (54, 55, 74, 73), (42, 44, 63, 0), (53, 54, 73, 72), (56, 42, 0, 75), (49, 50, 69, 68), (52, 53, 72, 71), (60, 56, 75, 79), (48, 49, 68, 67), (51, 52, 71, 70), (58, 60, 79, 77), (63, 64, 84, 83), (73, 74, 94, 93), (0, 63, 83, 43), (72, 73, 93, 92), (75, 0, 43, 95), (68, 69, 89, 88), (71, 72, 92, 91), (79, 75, 95, 99), (67, 68, 88, 87), (70, 71, 91, 90), (77, 79, 99, 97), (66, 67, 87, 86), (81, 70, 90, 101), (78, 77, 97, 98), (65, 66, 86, 85), (76, 81, 101, 96), (80, 78, 98, 100), (64, 65, 85, 84), (69, 76, 96, 89), (74, 80, 100, 94), (99, 95, 82), (96, 82, 89), (101, 90, 82), (91, 82, 90), (92, 82, 91), (93, 82, 92), (94, 82, 93), (100, 82, 94), (98, 82, 100), (97, 82, 98), (99, 82, 97), (82, 96, 101), (43, 82, 95), (83, 82, 43), (84, 82, 83), (85, 82, 84), (86, 82, 85), (87, 82, 86), (88, 82, 87), (89, 82, 88), (127, 126, 119, 118), (137, 136, 109, 108), (134, 133, 112, 111), (129, 128, 117, 116), (141, 140, 105, 104), (136, 135, 110, 109), (139, 138, 107, 106), (126, 125, 120, 119), (123, 142, 103, 121), (124, 123, 121, 122), (133, 132, 113, 112), (128, 127, 118, 117), (131, 130, 115, 114), (140, 139, 106, 105), (135, 134, 111, 110), (138, 137, 108, 107), (125, 124, 122, 120), (142, 141, 104, 103), (130, 129, 116, 115), (132, 131, 114, 113), (120, 122, 151, 150), (105, 106, 154, 153), (112, 113, 162, 160), (119, 120, 150, 149), (104, 105, 153, 164), (111, 112, 160, 161), (118, 119, 149, 148), (103, 104, 164, 159), (110, 111, 161, 163), (117, 118, 148, 147), (121, 103, 159, 152), (109, 110, 163, 157), (116, 117, 147, 146), (108, 109, 157, 156), (115, 116, 146, 144), (107, 108, 156, 155), (114, 115, 144, 158), (122, 121, 152, 151), (106, 107, 155, 154), (113, 114, 158, 162), (143, 141, 142), (132, 143, 131), (132, 133, 143), (133, 134, 143), (134, 135, 143), (135, 136, 143), (136, 137, 143), (137, 138, 143), (138, 139, 143), (139, 140, 143), (141, 143, 140), (142, 123, 143), (123, 124, 143), (124, 125, 143), (125, 126, 143), (126, 127, 143), (127, 128, 143), (128, 129, 143), (129, 130, 143), (130, 131, 143), (149, 150, 169, 168), (164, 153, 172, 183), (161, 160, 179, 180), (148, 149, 168, 167), (159, 164, 183, 178), (163, 161, 180, 182), (147, 148, 167, 166), (152, 159, 178, 171), (157, 163, 182, 176), (146, 147, 166, 165), (156, 157, 176, 175), (144, 146, 165, 102), (155, 156, 175, 174), (158, 144, 102, 177), (151, 152, 171, 170), (154, 155, 174, 173), (162, 158, 177, 181), (150, 151, 170, 169), (153, 154, 173, 172), (160, 162, 181, 179), (165, 166, 186, 185), (175, 176, 196, 195), (102, 165, 185, 145), (174, 175, 195, 194), (177, 102, 145, 197), (170, 171, 191, 190), (173, 174, 194, 193), (181, 177, 197, 201), (169, 170, 190, 189), (172, 173, 193, 192), (179, 181, 201, 199), (168, 169, 189, 188), (183, 172, 192, 203), (180, 179, 199, 200), (167, 168, 188, 187), (178, 183, 203, 198), (182, 180, 200, 202), (166, 167, 187, 186), (171, 178, 198, 191), (176, 182, 202, 196), (201, 197, 184), (198, 184, 191), (203, 192, 184), (193, 184, 192), (194, 184, 193), (195, 184, 194), (196, 184, 195), (202, 184, 196), (200, 184, 202), (199, 184, 200), (201, 184, 199), (184, 198, 203), (145, 184, 197), (185, 184, 145), (186, 184, 185), (187, 184, 186), (188, 184, 187), (189, 184, 188), (190, 184, 189), (191, 184, 190), (229, 220, 221, 228), (239, 210, 211, 238), (236, 213, 214, 235), (231, 218, 219, 230), (243, 206, 207, 242), (238, 211, 212, 237), (241, 208, 209, 240), (228, 221, 222, 227), (225, 223, 205, 244), (226, 224, 223, 225), (235, 214, 215, 234), (230, 219, 220, 229), (233, 216, 217, 232), (242, 207, 208, 241), (237, 212, 213, 236), (240, 209, 210, 239), (227, 222, 224, 226), (244, 205, 206, 243), (232, 217, 218, 231), (234, 215, 216, 233), (222, 252, 253, 224), (207, 255, 256, 208), (214, 262, 264, 215), (221, 251, 252, 222), (206, 266, 255, 207), (213, 263, 262, 214), (220, 250, 251, 221), (205, 261, 266, 206), (212, 265, 263, 213), (219, 249, 250, 220), (223, 254, 261, 205), (211, 259, 265, 212), (218, 248, 249, 219), (210, 258, 259, 211), (217, 246, 248, 218), (209, 257, 258, 210), (216, 260, 246, 217), (224, 253, 254, 223), (208, 256, 257, 209), (215, 264, 260, 216), (245, 244, 243), (234, 233, 245), (234, 245, 235), (235, 245, 236), (236, 245, 237), (237, 245, 238), (238, 245, 239), (239, 245, 240), (240, 245, 241), (241, 245, 242), (243, 242, 245), (244, 245, 225), (225, 245, 226), (226, 245, 227), (227, 245, 228), (228, 245, 229), (229, 245, 230), (230, 245, 231), (231, 245, 232), (232, 245, 233), (251, 270, 271, 252), (266, 285, 274, 255), (263, 282, 281, 262), (250, 269, 270, 251), (261, 280, 285, 266), (265, 284, 282, 263), (249, 268, 269, 250), (254, 273, 280, 261), (259, 278, 284, 265), (248, 267, 268, 249), (258, 277, 278, 259), (246, 204, 267, 248), (257, 276, 277, 258), (260, 279, 204, 246), (253, 272, 273, 254), (256, 275, 276, 257), (264, 283, 279, 260), (252, 271, 272, 253), (255, 274, 275, 256), (262, 281, 283, 264), (267, 287, 288, 268), (277, 297, 298, 278), (204, 247, 287, 267), (276, 296, 297, 277), (279, 299, 247, 204), (272, 292, 293, 273), (275, 295, 296, 276), (283, 303, 299, 279), (271, 291, 292, 272), (274, 294, 295, 275), (281, 301, 303, 283), (270, 290, 291, 271), (285, 305, 294, 274), (282, 302, 301, 281), (269, 289, 290, 270), (280, 300, 305, 285), (284, 304, 302, 282), (268, 288, 289, 269), (273, 293, 300, 280), (278, 298, 304, 284), (303, 286, 299), (300, 293, 286), (305, 286, 294), (295, 294, 286), (296, 295, 286), (297, 296, 286), (298, 297, 286), (304, 298, 286), (302, 304, 286), (301, 302, 286), (303, 301, 286), (286, 305, 300), (247, 299, 286), (287, 247, 286), (288, 287, 286), (289, 288, 286), (290, 289, 286), (291, 290, 286), (292, 291, 286), (293, 292, 286), (331, 322, 323, 330), (341, 312, 313, 340), (338, 315, 316, 337), (333, 320, 321, 332), (345, 308, 309, 344), (340, 313, 314, 339), (343, 310, 311, 342), (330, 323, 324, 329), (327, 325, 307, 346), (328, 326, 325, 327), (337, 316, 317, 336), (332, 321, 322, 331), (335, 318, 319, 334), (344, 309, 310, 343), (339, 314, 315, 338), (342, 311, 312, 341), (329, 324, 326, 328), (346, 307, 308, 345), (334, 319, 320, 333), (336, 317, 318, 335), (324, 354, 355, 326), (309, 357, 358, 310), (316, 364, 366, 317), (323, 353, 354, 324), (308, 368, 357, 309), (315, 365, 364, 316), (322, 352, 353, 323), (307, 363, 368, 308), (314, 367, 365, 315), (321, 351, 352, 322), (325, 356, 363, 307), (313, 361, 367, 314), (320, 350, 351, 321), (312, 360, 361, 313), (319, 348, 350, 320), (311, 359, 360, 312), (318, 362, 348, 319), (326, 355, 356, 325), (310, 358, 359, 311), (317, 366, 362, 318), (347, 346, 345), (336, 335, 347), (336, 347, 337), (337, 347, 338), (338, 347, 339), (339, 347, 340), (340, 347, 341), (341, 347, 342), (342, 347, 343), (343, 347, 344), (345, 344, 347), (346, 347, 327), (327, 347, 328), (328, 347, 329), (329, 347, 330), (330, 347, 331), (331, 347, 332), (332, 347, 333), (333, 347, 334), (334, 347, 335), (353, 372, 373, 354), (368, 387, 376, 357), (365, 384, 383, 364), (352, 371, 372, 353), (363, 382, 387, 368), (367, 386, 384, 365), (351, 370, 371, 352), (356, 375, 382, 363), (361, 380, 386, 367), (350, 369, 370, 351), (360, 379, 380, 361), (348, 306, 369, 350), (359, 378, 379, 360), (362, 381, 306, 348), (355, 374, 375, 356), (358, 377, 378, 359), (366, 385, 381, 362), (354, 373, 374, 355), (357, 376, 377, 358), (364, 383, 385, 366), (369, 389, 390, 370), (379, 399, 400, 380), (306, 349, 389, 369), (378, 398, 399, 379), (381, 401, 349, 306), (374, 394, 395, 375), (377, 397, 398, 378), (385, 405, 401, 381), (373, 393, 394, 374), (376, 396, 397, 377), (383, 403, 405, 385), (372, 392, 393, 373), (387, 407, 396, 376), (384, 404, 403, 383), (371, 391, 392, 372), (382, 402, 407, 387), (386, 406, 404, 384), (370, 390, 391, 371), (375, 395, 402, 382), (380, 400, 406, 386), (405, 388, 401), (402, 395, 388), (407, 388, 396), (397, 396, 388), (398, 397, 388), (399, 398, 388), (400, 399, 388), (406, 400, 388), (404, 406, 388), (403, 404, 388), (405, 403, 388), (388, 407, 402), (349, 401, 388), (389, 349, 388), (390, 389, 388), (391, 390, 388), (392, 391, 388), (393, 392, 388), (394, 393, 388), (395, 394, 388)])
_uv = me_cube_002.uv_layers.new(name='UVMap')
_uv.uv.foreach_set('vector', [0.2201, 0.4816, 0.2201, 0.4847, 0.2154, 0.4847, 0.2154, 0.4816, 0.2304, 0.4505, 0.2304, 0.4474, 0.2352, 0.4474, 0.2352, 0.4505, 0.2154, 0.545, 0.2153, 0.5423, 0.2201, 0.5423, 0.2201, 0.545, 0.2201, 0.476, 0.2201, 0.4786, 0.2154, 0.4786, 0.2154, 0.476, 0.2201, 0.4985, 0.2201, 0.5013, 0.2153, 0.5013, 0.2153, 0.4985, 0.2304, 0.4474, 0.2304, 0.4446, 0.2352, 0.4446, 0.2352, 0.4474, 0.2304, 0.4561, 0.2304, 0.4535, 0.2352, 0.4535, 0.2352, 0.4561, 0.2201, 0.4847, 0.2201, 0.4875, 0.2154, 0.4875, 0.2154, 0.4847, 0.2201, 0.4925, 0.2201, 0.4955, 0.2153, 0.4955, 0.2153, 0.4925, 0.2201, 0.4898, 0.2201, 0.4925, 0.2153, 0.4925, 0.2154, 0.4898, 0.2153, 0.5423, 0.2153, 0.5393, 0.2201, 0.5393, 0.2201, 0.5423, 0.2201, 0.4786, 0.2201, 0.4816, 0.2154, 0.4816, 0.2154, 0.4786, 0.2153, 0.5362, 0.2153, 0.5335, 0.2201, 0.5335, 0.2201, 0.5362, 0.2201, 0.5013, 0.2201, 0.5036, 0.2154, 0.5036, 0.2153, 0.5013, 0.2304, 0.4446, 0.2304, 0.4422, 0.2352, 0.4422, 0.2352, 0.4446, 0.2304, 0.4535, 0.2304, 0.4505, 0.2352, 0.4505, 0.2352, 0.4535, 0.2201, 0.4875, 0.2201, 0.4898, 0.2154, 0.4898, 0.2154, 0.4875, 0.2201, 0.4955, 0.2201, 0.4985, 0.2153, 0.4985, 0.2153, 0.4955, 0.2153, 0.5335, 0.2154, 0.5312, 0.2201, 0.5312, 0.2201, 0.5335, 0.2153, 0.5393, 0.2153, 0.5362, 0.2201, 0.5362, 0.2201, 0.5393, 0.2332, 0.4395, 0.2314, 0.437, 0.2332, 0.436, 0.2346, 0.438, 0.2332, 0.4256, 0.2356, 0.4238, 0.2366, 0.4256, 0.2346, 0.427, 0.2497, 0.431, 0.2497, 0.4341, 0.2476, 0.4337, 0.2476, 0.4313, 0.2356, 0.4413, 0.2332, 0.4395, 0.2346, 0.438, 0.2366, 0.4394, 0.2314, 0.4281, 0.2332, 0.4256, 0.2346, 0.427, 0.2332, 0.429, 0.2487, 0.4281, 0.2497, 0.431, 0.2476, 0.4313, 0.2469, 0.429, 0.2385, 0.4422, 0.2356, 0.4413, 0.2366, 0.4394, 0.2388, 0.4402, 0.2304, 0.431, 0.2314, 0.4281, 0.2332, 0.429, 0.2324, 0.4313, 0.2469, 0.4256, 0.2487, 0.4281, 0.2469, 0.429, 0.2455, 0.427, 0.2416, 0.4422, 0.2385, 0.4422, 0.2388, 0.4402, 0.2412, 0.4402, 0.2304, 0.4341, 0.2304, 0.431, 0.2324, 0.4313, 0.2324, 0.4337, 0.2445, 0.4238, 0.2469, 0.4256, 0.2455, 0.427, 0.2435, 0.4256, 0.2445, 0.4413, 0.2416, 0.4422, 0.2412, 0.4402, 0.2435, 0.4394, 0.2416, 0.4228, 0.2445, 0.4238, 0.2435, 0.4256, 0.2412, 0.4249, 0.2469, 0.4395, 0.2445, 0.4413, 0.2435, 0.4394, 0.2455, 0.438, 0.2385, 0.4228, 0.2416, 0.4228, 0.2412, 0.4249, 0.2388, 0.4249, 0.2487, 0.437, 0.2469, 0.4395, 0.2455, 0.438, 0.2469, 0.436, 0.2314, 0.437, 0.2304, 0.4341, 0.2324, 0.4337, 0.2332, 0.436, 0.2356, 0.4238, 0.2385, 0.4228, 0.2388, 0.4249, 0.2366, 0.4256, 0.2497, 0.4341, 0.2487, 0.437, 0.2469, 0.436, 0.2476, 0.4337, 0.2243, 0.4663, 0.233, 0.4618, 0.2339, 0.4647, 0.2146, 0.4678, 0.2243, 0.4663, 0.2156, 0.4707, 0.2146, 0.4678, 0.2146, 0.4647, 0.2243, 0.4663, 0.2146, 0.4647, 0.2156, 0.4618, 0.2243, 0.4663, 0.2156, 0.4618, 0.2174, 0.4593, 0.2243, 0.4663, 0.2174, 0.4593, 0.2199, 0.4575, 0.2243, 0.4663, 0.2199, 0.4575, 0.2228, 0.4566, 0.2243, 0.4663, 0.2228, 0.4566, 0.2258, 0.4566, 0.2243, 0.4663, 0.2258, 0.4566, 0.2287, 0.4575, 0.2243, 0.4663, 0.2287, 0.4575, 0.2312, 0.4593, 0.2243, 0.4663, 0.233, 0.4618, 0.2243, 0.4663, 0.2312, 0.4593, 0.2339, 0.4647, 0.2339, 0.4678, 0.2243, 0.4663, 0.2339, 0.4678, 0.233, 0.4707, 0.2243, 0.4663, 0.233, 0.4707, 0.2312, 0.4732, 0.2243, 0.4663, 0.2312, 0.4732, 0.2287, 0.475, 0.2243, 0.4663, 0.2287, 0.475, 0.2258, 0.476, 0.2243, 0.4663, 0.2258, 0.476, 0.2228, 0.476, 0.2243, 0.4663, 0.2228, 0.476, 0.2199, 0.475, 0.2243, 0.4663, 0.2199, 0.475, 0.2174, 0.4732, 0.2243, 0.4663, 0.2174, 0.4732, 0.2156, 0.4707, 0.2243, 0.4663, 0.1809, 0.5366, 0.1809, 0.5388, 0.1798, 0.5388, 0.1798, 0.5366, 0.2216, 0.5214, 0.2216, 0.5192, 0.2228, 0.5192, 0.2228, 0.5214, 0.2213, 0.4898, 0.2213, 0.4919, 0.2201, 0.4919, 0.2201, 0.4898, 0.1809, 0.5341, 0.1809, 0.5366, 0.1798, 0.5366, 0.1798, 0.5341, 0.2216, 0.5238, 0.2216, 0.5214, 0.2228, 0.5214, 0.2228, 0.5238, 0.2213, 0.5083, 0.2213, 0.5065, 0.2224, 0.5065, 0.2224, 0.5083, 0.1809, 0.5318, 0.1809, 0.5341, 0.1798, 0.5341, 0.1798, 0.5318, 0.2216, 0.5262, 0.2216, 0.5238, 0.2228, 0.5238, 0.2228, 0.5262, 0.2213, 0.5105, 0.2213, 0.5083, 0.2224, 0.5083, 0.2224, 0.5105, 0.1809, 0.5297, 0.1809, 0.5318, 0.1798, 0.5318, 0.1798, 0.5297, 0.2213, 0.513, 0.2213, 0.5105, 0.2224, 0.5105, 0.2224, 0.513, 0.2213, 0.4989, 0.2213, 0.5007, 0.2201, 0.5007, 0.2201, 0.4989, 0.2213, 0.5153, 0.2213, 0.513, 0.2224, 0.513, 0.2224, 0.5153, 0.2213, 0.4967, 0.2213, 0.4989, 0.2201, 0.4989, 0.2201, 0.4967, 0.2217, 0.5283, 0.2216, 0.5262, 0.2228, 0.5262, 0.2228, 0.5283, 0.2213, 0.5174, 0.2213, 0.5153, 0.2224, 0.5153, 0.2224, 0.5174, 0.2213, 0.4943, 0.2213, 0.4967, 0.2201, 0.4967, 0.2201, 0.4943, 0.1809, 0.5388, 0.1809, 0.5407, 0.1798, 0.5407, 0.1798, 0.5388, 0.2216, 0.5192, 0.2217, 0.5174, 0.2228, 0.5174, 0.2228, 0.5192, 0.2213, 0.4919, 0.2213, 0.4943, 0.2201, 0.4943, 0.2201, 0.4919, 0.4408, 0.5639, 0.4389, 0.5624, 0.4409, 0.5604, 0.4421, 0.5614, 0.4512, 0.5534, 0.4519, 0.5557, 0.4492, 0.5562, 0.4487, 0.5547, 0.4431, 0.5646, 0.4408, 0.5639, 0.4421, 0.5614, 0.4436, 0.5618, 0.4498, 0.5515, 0.4512, 0.5534, 0.4487, 0.5547, 0.4478, 0.5535, 0.4455, 0.5646, 0.4431, 0.5646, 0.4436, 0.5618, 0.4451, 0.5618, 0.4375, 0.5534, 0.4389, 0.5515, 0.4409, 0.5535, 0.44, 0.5547, 0.4478, 0.5501, 0.4498, 0.5515, 0.4478, 0.5535, 0.4466, 0.5526, 0.4478, 0.5639, 0.4455, 0.5646, 0.4451, 0.5618, 0.4466, 0.5614, 0.4367, 0.5557, 0.4375, 0.5534, 0.44, 0.5547, 0.4395, 0.5562, 0.4455, 0.5493, 0.4478, 0.5501, 0.4466, 0.5526, 0.4451, 0.5521, 0.4498, 0.5624, 0.4478, 0.5639, 0.4466, 0.5614, 0.4478, 0.5604, 0.4367, 0.5582, 0.4367, 0.5557, 0.4395, 0.5562, 0.4395, 0.5577, 0.4431, 0.5493, 0.4455, 0.5493, 0.4451, 0.5521, 0.4436, 0.5521, 0.4512, 0.5605, 0.4498, 0.5624, 0.4478, 0.5604, 0.4487, 0.5592, 0.4375, 0.5605, 0.4367, 0.5582, 0.4395, 0.5577, 0.44, 0.5592, 0.4408, 0.5501, 0.4431, 0.5493, 0.4436, 0.5521, 0.4421, 0.5526, 0.4519, 0.5582, 0.4512, 0.5605, 0.4487, 0.5592, 0.4492, 0.5577, 0.4389, 0.5624, 0.4375, 0.5605, 0.44, 0.5592, 0.4409, 0.5604, 0.4389, 0.5515, 0.4408, 0.5501, 0.4421, 0.5526, 0.4409, 0.5535, 0.4519, 0.5557, 0.4519, 0.5582, 0.4492, 0.5577, 0.4492, 0.5562, 0.832, 0.5666, 0.8305, 0.567, 0.8298, 0.5622, 0.8275, 0.5578, 0.8298, 0.5622, 0.8263, 0.5587, 0.829, 0.5573, 0.8305, 0.5573, 0.8298, 0.5622, 0.832, 0.5578, 0.8298, 0.5622, 0.8305, 0.5573, 0.8332, 0.5587, 0.8298, 0.5622, 0.832, 0.5578, 0.8341, 0.5599, 0.8298, 0.5622, 0.8332, 0.5587, 0.8346, 0.5614, 0.8298, 0.5622, 0.8341, 0.5599, 0.8346, 0.5629, 0.8298, 0.5622, 0.8346, 0.5614, 0.8341, 0.5644, 0.8298, 0.5622, 0.8346, 0.5629, 0.8332, 0.5657, 0.8298, 0.5622, 0.8341, 0.5644, 0.832, 0.5666, 0.8298, 0.5622, 0.8332, 0.5657, 0.8298, 0.5622, 0.8275, 0.5578, 0.829, 0.5573, 0.829, 0.567, 0.8298, 0.5622, 0.8305, 0.567, 0.8275, 0.5666, 0.8298, 0.5622, 0.829, 0.567, 0.8263, 0.5657, 0.8298, 0.5622, 0.8275, 0.5666, 0.8254, 0.5644, 0.8298, 0.5622, 0.8263, 0.5657, 0.8249, 0.5629, 0.8298, 0.5622, 0.8254, 0.5644, 0.8249, 0.5614, 0.8298, 0.5622, 0.8249, 0.5629, 0.8254, 0.5599, 0.8298, 0.5622, 0.8249, 0.5614, 0.8263, 0.5587, 0.8298, 0.5622, 0.8254, 0.5599, 0.2201, 0.4841, 0.2201, 0.4811, 0.2249, 0.4811, 0.2249, 0.4841, 0.2264, 0.4842, 0.2264, 0.4812, 0.2311, 0.4812, 0.2311, 0.4842, 0.2154, 0.5312, 0.2153, 0.5285, 0.2201, 0.5285, 0.2201, 0.5312, 0.2201, 0.4898, 0.2201, 0.4871, 0.2249, 0.4871, 0.2249, 0.4898, 0.2201, 0.5123, 0.2201, 0.5151, 0.2153, 0.5151, 0.2153, 0.5123, 0.2264, 0.4812, 0.2264, 0.4783, 0.2311, 0.4783, 0.2311, 0.4812, 0.2264, 0.4898, 0.2264, 0.4872, 0.2311, 0.4872, 0.2311, 0.4898, 0.2201, 0.4811, 0.2201, 0.4783, 0.2249, 0.4783, 0.2249, 0.4811, 0.2201, 0.5063, 0.2201, 0.5093, 0.2153, 0.5093, 0.2153, 0.5063, 0.2201, 0.5036, 0.2201, 0.5063, 0.2153, 0.5063, 0.2154, 0.5036, 0.2153, 0.5285, 0.2153, 0.5255, 0.2201, 0.5255, 0.2201, 0.5285, 0.2201, 0.4871, 0.2201, 0.4841, 0.2249, 0.4841, 0.2249, 0.4871, 0.2153, 0.5224, 0.2153, 0.5197, 0.2201, 0.5197, 0.2201, 0.5224, 0.2201, 0.5151, 0.2201, 0.5174, 0.2154, 0.5174, 0.2153, 0.5151, 0.2264, 0.4783, 0.2264, 0.476, 0.2311, 0.476, 0.2311, 0.4783, 0.2264, 0.4872, 0.2264, 0.4842, 0.2311, 0.4842, 0.2311, 0.4872, 0.2201, 0.4783, 0.2201, 0.476, 0.2249, 0.476, 0.2249, 0.4783, 0.2201, 0.5093, 0.2201, 0.5123, 0.2153, 0.5123, 0.2153, 0.5093, 0.2153, 0.5197, 0.2154, 0.5174, 0.2201, 0.5174, 0.2201, 0.5197, 0.2153, 0.5255, 0.2153, 0.5224, 0.2201, 0.5224, 0.2201, 0.5255, 0.1268, 0.547, 0.1297, 0.5479, 0.1288, 0.5498, 0.1265, 0.549, 0.1349, 0.5582, 0.134, 0.5611, 0.1322, 0.5602, 0.1329, 0.5579, 0.1184, 0.5636, 0.1166, 0.5611, 0.1185, 0.5602, 0.1199, 0.5622, 0.1238, 0.547, 0.1268, 0.547, 0.1265, 0.549, 0.1241, 0.549, 0.1349, 0.5552, 0.1349, 0.5582, 0.1329, 0.5579, 0.1329, 0.5555, 0.1209, 0.5654, 0.1184, 0.5636, 0.1199, 0.5622, 0.1218, 0.5636, 0.1209, 0.5479, 0.1238, 0.547, 0.1241, 0.549, 0.1218, 0.5498, 0.134, 0.5522, 0.1349, 0.5552, 0.1329, 0.5555, 0.1322, 0.5532, 0.1238, 0.5664, 0.1209, 0.5654, 0.1218, 0.5636, 0.1241, 0.5643, 0.1184, 0.5497, 0.1209, 0.5479, 0.1218, 0.5498, 0.1199, 0.5512, 0.1322, 0.5497, 0.134, 0.5522, 0.1322, 0.5532, 0.1307, 0.5512, 0.1268, 0.5664, 0.1238, 0.5664, 0.1241, 0.5643, 0.1265, 0.5643, 0.1166, 0.5522, 0.1184, 0.5497, 0.1199, 0.5512, 0.1185, 0.5532, 0.1297, 0.5654, 0.1268, 0.5664, 0.1265, 0.5643, 0.1288, 0.5636, 0.1157, 0.5552, 0.1166, 0.5522, 0.1185, 0.5532, 0.1177, 0.5555, 0.1322, 0.5636, 0.1297, 0.5654, 0.1288, 0.5636, 0.1307, 0.5622, 0.1157, 0.5582, 0.1157, 0.5552, 0.1177, 0.5555, 0.1177, 0.5579, 0.1297, 0.5479, 0.1322, 0.5497, 0.1307, 0.5512, 0.1288, 0.5498, 0.134, 0.5611, 0.1322, 0.5636, 0.1307, 0.5622, 0.1322, 0.5602, 0.1166, 0.5611, 0.1157, 0.5582, 0.1177, 0.5579, 0.1185, 0.5602, 0.1253, 0.5373, 0.1166, 0.5417, 0.1157, 0.5388, 0.1349, 0.5357, 0.1253, 0.5373, 0.134, 0.5328, 0.1349, 0.5357, 0.1349, 0.5388, 0.1253, 0.5373, 0.1349, 0.5388, 0.134, 0.5417, 0.1253, 0.5373, 0.134, 0.5417, 0.1322, 0.5442, 0.1253, 0.5373, 0.1322, 0.5442, 0.1297, 0.546, 0.1253, 0.5373, 0.1297, 0.546, 0.1268, 0.547, 0.1253, 0.5373, 0.1268, 0.547, 0.1238, 0.547, 0.1253, 0.5373, 0.1238, 0.547, 0.1209, 0.546, 0.1253, 0.5373, 0.1209, 0.546, 0.1184, 0.5442, 0.1253, 0.5373, 0.1166, 0.5417, 0.1253, 0.5373, 0.1184, 0.5442, 0.1157, 0.5388, 0.1157, 0.5357, 0.1253, 0.5373, 0.1157, 0.5357, 0.1166, 0.5328, 0.1253, 0.5373, 0.1166, 0.5328, 0.1184, 0.5303, 0.1253, 0.5373, 0.1184, 0.5303, 0.1209, 0.5285, 0.1253, 0.5373, 0.1209, 0.5285, 0.1238, 0.5276, 0.1253, 0.5373, 0.1238, 0.5276, 0.1268, 0.5276, 0.1253, 0.5373, 0.1268, 0.5276, 0.1297, 0.5285, 0.1253, 0.5373, 0.1297, 0.5285, 0.1322, 0.5303, 0.1253, 0.5373, 0.1322, 0.5303, 0.134, 0.5328, 0.1253, 0.5373, 0.1809, 0.5256, 0.1809, 0.5279, 0.1798, 0.5279, 0.1798, 0.5256, 0.2216, 0.5323, 0.2216, 0.5301, 0.2228, 0.5301, 0.2228, 0.5323, 0.2213, 0.5065, 0.2213, 0.5086, 0.2201, 0.5086, 0.2201, 0.5065, 0.1809, 0.5232, 0.1809, 0.5256, 0.1798, 0.5256, 0.1798, 0.5232, 0.2216, 0.5347, 0.2216, 0.5323, 0.2228, 0.5323, 0.2228, 0.5347, 0.2213, 0.4916, 0.2213, 0.4898, 0.2224, 0.4898, 0.2224, 0.4916, 0.1809, 0.5208, 0.1809, 0.5232, 0.1798, 0.5232, 0.1798, 0.5208, 0.2216, 0.537, 0.2216, 0.5347, 0.2228, 0.5347, 0.2228, 0.537, 0.2213, 0.4938, 0.2213, 0.4916, 0.2224, 0.4916, 0.2224, 0.4938, 0.1809, 0.5188, 0.1809, 0.5208, 0.1798, 0.5208, 0.1798, 0.5188, 0.2213, 0.4962, 0.2213, 0.4938, 0.2224, 0.4938, 0.2224, 0.4962, 0.2213, 0.5156, 0.2213, 0.5174, 0.2201, 0.5174, 0.2201, 0.5156, 0.2213, 0.4986, 0.2213, 0.4962, 0.2224, 0.4962, 0.2224, 0.4986, 0.2213, 0.5134, 0.2213, 0.5156, 0.2201, 0.5156, 0.2201, 0.5134, 0.2217, 0.5392, 0.2216, 0.537, 0.2228, 0.537, 0.2228, 0.5392, 0.2213, 0.5007, 0.2213, 0.4986, 0.2224, 0.4986, 0.2224, 0.5007, 0.2213, 0.511, 0.2213, 0.5134, 0.2201, 0.5134, 0.2201, 0.511, 0.1809, 0.5279, 0.1809, 0.5297, 0.1798, 0.5297, 0.1798, 0.5279, 0.2216, 0.5301, 0.2217, 0.5283, 0.2228, 0.5283, 0.2228, 0.5301, 0.2213, 0.5086, 0.2213, 0.511, 0.2201, 0.511, 0.2201, 0.5086, 0.463, 0.5501, 0.465, 0.5515, 0.463, 0.5535, 0.4618, 0.5526, 0.4527, 0.5605, 0.4519, 0.5582, 0.4547, 0.5577, 0.4552, 0.5592, 0.4607, 0.5493, 0.463, 0.5501, 0.4618, 0.5526, 0.4603, 0.5521, 0.4541, 0.5624, 0.4527, 0.5605, 0.4552, 0.5592, 0.4561, 0.5604, 0.4583, 0.5493, 0.4607, 0.5493, 0.4603, 0.5521, 0.4588, 0.5521, 0.4664, 0.5605, 0.465, 0.5624, 0.463, 0.5604, 0.4639, 0.5592, 0.456, 0.5639, 0.4541, 0.5624, 0.4561, 0.5604, 0.4573, 0.5614, 0.456, 0.5501, 0.4583, 0.5493, 0.4588, 0.5521, 0.4573, 0.5526, 0.4671, 0.5582, 0.4664, 0.5605, 0.4639, 0.5592, 0.4644, 0.5577, 0.4583, 0.5646, 0.456, 0.5639, 0.4573, 0.5614, 0.4588, 0.5618, 0.4541, 0.5515, 0.456, 0.5501, 0.4573, 0.5526, 0.4561, 0.5535, 0.4671, 0.5557, 0.4671, 0.5582, 0.4644, 0.5577, 0.4644, 0.5562, 0.4607, 0.5646, 0.4583, 0.5646, 0.4588, 0.5618, 0.4603, 0.5618, 0.4527, 0.5534, 0.4541, 0.5515, 0.4561, 0.5535, 0.4552, 0.5547, 0.4664, 0.5534, 0.4671, 0.5557, 0.4644, 0.5562, 0.4639, 0.5547, 0.463, 0.5639, 0.4607, 0.5646, 0.4603, 0.5618, 0.4618, 0.5614, 0.4519, 0.5557, 0.4527, 0.5534, 0.4552, 0.5547, 0.4547, 0.5562, 0.465, 0.5515, 0.4664, 0.5534, 0.4639, 0.5547, 0.463, 0.5535, 0.465, 0.5624, 0.463, 0.5639, 0.4618, 0.5614, 0.463, 0.5604, 0.4519, 0.5582, 0.4519, 0.5557, 0.4547, 0.5562, 0.4547, 0.5577, 0.8427, 0.5578, 0.8442, 0.5573, 0.845, 0.5622, 0.8472, 0.5666, 0.845, 0.5622, 0.8484, 0.5657, 0.8457, 0.567, 0.8442, 0.567, 0.845, 0.5622, 0.8427, 0.5666, 0.845, 0.5622, 0.8442, 0.567, 0.8415, 0.5657, 0.845, 0.5622, 0.8427, 0.5666, 0.8406, 0.5644, 0.845, 0.5622, 0.8415, 0.5657, 0.8401, 0.5629, 0.845, 0.5622, 0.8406, 0.5644, 0.8401, 0.5614, 0.845, 0.5622, 0.8401, 0.5629, 0.8406, 0.5599, 0.845, 0.5622, 0.8401, 0.5614, 0.8415, 0.5587, 0.845, 0.5622, 0.8406, 0.5599, 0.8427, 0.5578, 0.845, 0.5622, 0.8415, 0.5587, 0.845, 0.5622, 0.8472, 0.5666, 0.8457, 0.567, 0.8457, 0.5573, 0.845, 0.5622, 0.8442, 0.5573, 0.8472, 0.5578, 0.845, 0.5622, 0.8457, 0.5573, 0.8484, 0.5587, 0.845, 0.5622, 0.8472, 0.5578, 0.8493, 0.5599, 0.845, 0.5622, 0.8484, 0.5587, 0.8498, 0.5614, 0.845, 0.5622, 0.8493, 0.5599, 0.8498, 0.5629, 0.845, 0.5622, 0.8498, 0.5614, 0.8493, 0.5644, 0.845, 0.5622, 0.8498, 0.5629, 0.8484, 0.5657, 0.845, 0.5622, 0.8493, 0.5644, 0.2201, 0.4816, 0.2154, 0.4816, 0.2154, 0.4847, 0.2201, 0.4847, 0.2304, 0.4505, 0.2352, 0.4505, 0.2352, 0.4474, 0.2304, 0.4474, 0.2154, 0.545, 0.2201, 0.545, 0.2201, 0.5423, 0.2153, 0.5423, 0.2201, 0.476, 0.2154, 0.476, 0.2154, 0.4786, 0.2201, 0.4786, 0.2201, 0.4985, 0.2153, 0.4985, 0.2153, 0.5013, 0.2201, 0.5013, 0.2304, 0.4474, 0.2352, 0.4474, 0.2352, 0.4446, 0.2304, 0.4446, 0.2304, 0.4561, 0.2352, 0.4561, 0.2352, 0.4535, 0.2304, 0.4535, 0.2201, 0.4847, 0.2154, 0.4847, 0.2154, 0.4875, 0.2201, 0.4875, 0.2201, 0.4925, 0.2153, 0.4925, 0.2153, 0.4955, 0.2201, 0.4955, 0.2201, 0.4898, 0.2154, 0.4898, 0.2153, 0.4925, 0.2201, 0.4925, 0.2153, 0.5423, 0.2201, 0.5423, 0.2201, 0.5393, 0.2153, 0.5393, 0.2201, 0.4786, 0.2154, 0.4786, 0.2154, 0.4816, 0.2201, 0.4816, 0.2153, 0.5362, 0.2201, 0.5362, 0.2201, 0.5335, 0.2153, 0.5335, 0.2201, 0.5013, 0.2153, 0.5013, 0.2154, 0.5036, 0.2201, 0.5036, 0.2304, 0.4446, 0.2352, 0.4446, 0.2352, 0.4422, 0.2304, 0.4422, 0.2304, 0.4535, 0.2352, 0.4535, 0.2352, 0.4505, 0.2304, 0.4505, 0.2201, 0.4875, 0.2154, 0.4875, 0.2154, 0.4898, 0.2201, 0.4898, 0.2201, 0.4955, 0.2153, 0.4955, 0.2153, 0.4985, 0.2201, 0.4985, 0.2153, 0.5335, 0.2201, 0.5335, 0.2201, 0.5312, 0.2154, 0.5312, 0.2153, 0.5393, 0.2201, 0.5393, 0.2201, 0.5362, 0.2153, 0.5362, 0.2332, 0.4395, 0.2346, 0.438, 0.2332, 0.436, 0.2314, 0.437, 0.2332, 0.4256, 0.2346, 0.427, 0.2366, 0.4256, 0.2356, 0.4238, 0.2497, 0.431, 0.2476, 0.4313, 0.2476, 0.4337, 0.2497, 0.4341, 0.2356, 0.4413, 0.2366, 0.4394, 0.2346, 0.438, 0.2332, 0.4395, 0.2314, 0.4281, 0.2332, 0.429, 0.2346, 0.427, 0.2332, 0.4256, 0.2487, 0.4281, 0.2469, 0.429, 0.2476, 0.4313, 0.2497, 0.431, 0.2385, 0.4422, 0.2388, 0.4402, 0.2366, 0.4394, 0.2356, 0.4413, 0.2304, 0.431, 0.2324, 0.4313, 0.2332, 0.429, 0.2314, 0.4281, 0.2469, 0.4256, 0.2455, 0.427, 0.2469, 0.429, 0.2487, 0.4281, 0.2416, 0.4422, 0.2412, 0.4402, 0.2388, 0.4402, 0.2385, 0.4422, 0.2304, 0.4341, 0.2324, 0.4337, 0.2324, 0.4313, 0.2304, 0.431, 0.2445, 0.4238, 0.2435, 0.4256, 0.2455, 0.427, 0.2469, 0.4256, 0.2445, 0.4413, 0.2435, 0.4394, 0.2412, 0.4402, 0.2416, 0.4422, 0.2416, 0.4228, 0.2412, 0.4249, 0.2435, 0.4256, 0.2445, 0.4238, 0.2469, 0.4395, 0.2455, 0.438, 0.2435, 0.4394, 0.2445, 0.4413, 0.2385, 0.4228, 0.2388, 0.4249, 0.2412, 0.4249, 0.2416, 0.4228, 0.2487, 0.437, 0.2469, 0.436, 0.2455, 0.438, 0.2469, 0.4395, 0.2314, 0.437, 0.2332, 0.436, 0.2324, 0.4337, 0.2304, 0.4341, 0.2356, 0.4238, 0.2366, 0.4256, 0.2388, 0.4249, 0.2385, 0.4228, 0.2497, 0.4341, 0.2476, 0.4337, 0.2469, 0.436, 0.2487, 0.437, 0.2243, 0.4663, 0.2339, 0.4647, 0.233, 0.4618, 0.2146, 0.4678, 0.2156, 0.4707, 0.2243, 0.4663, 0.2146, 0.4678, 0.2243, 0.4663, 0.2146, 0.4647, 0.2146, 0.4647, 0.2243, 0.4663, 0.2156, 0.4618, 0.2156, 0.4618, 0.2243, 0.4663, 0.2174, 0.4593, 0.2174, 0.4593, 0.2243, 0.4663, 0.2199, 0.4575, 0.2199, 0.4575, 0.2243, 0.4663, 0.2228, 0.4566, 0.2228, 0.4566, 0.2243, 0.4663, 0.2258, 0.4566, 0.2258, 0.4566, 0.2243, 0.4663, 0.2287, 0.4575, 0.2287, 0.4575, 0.2243, 0.4663, 0.2312, 0.4593, 0.233, 0.4618, 0.2312, 0.4593, 0.2243, 0.4663, 0.2339, 0.4647, 0.2243, 0.4663, 0.2339, 0.4678, 0.2339, 0.4678, 0.2243, 0.4663, 0.233, 0.4707, 0.233, 0.4707, 0.2243, 0.4663, 0.2312, 0.4732, 0.2312, 0.4732, 0.2243, 0.4663, 0.2287, 0.475, 0.2287, 0.475, 0.2243, 0.4663, 0.2258, 0.476, 0.2258, 0.476, 0.2243, 0.4663, 0.2228, 0.476, 0.2228, 0.476, 0.2243, 0.4663, 0.2199, 0.475, 0.2199, 0.475, 0.2243, 0.4663, 0.2174, 0.4732, 0.2174, 0.4732, 0.2243, 0.4663, 0.2156, 0.4707, 0.1809, 0.5366, 0.1798, 0.5366, 0.1798, 0.5388, 0.1809, 0.5388, 0.2216, 0.5214, 0.2228, 0.5214, 0.2228, 0.5192, 0.2216, 0.5192, 0.2213, 0.4898, 0.2201, 0.4898, 0.2201, 0.4919, 0.2213, 0.4919, 0.1809, 0.5341, 0.1798, 0.5341, 0.1798, 0.5366, 0.1809, 0.5366, 0.2216, 0.5238, 0.2228, 0.5238, 0.2228, 0.5214, 0.2216, 0.5214, 0.2213, 0.5083, 0.2224, 0.5083, 0.2224, 0.5065, 0.2213, 0.5065, 0.1809, 0.5318, 0.1798, 0.5318, 0.1798, 0.5341, 0.1809, 0.5341, 0.2216, 0.5262, 0.2228, 0.5262, 0.2228, 0.5238, 0.2216, 0.5238, 0.2213, 0.5105, 0.2224, 0.5105, 0.2224, 0.5083, 0.2213, 0.5083, 0.1809, 0.5297, 0.1798, 0.5297, 0.1798, 0.5318, 0.1809, 0.5318, 0.2213, 0.513, 0.2224, 0.513, 0.2224, 0.5105, 0.2213, 0.5105, 0.2213, 0.4989, 0.2201, 0.4989, 0.2201, 0.5007, 0.2213, 0.5007, 0.2213, 0.5153, 0.2224, 0.5153, 0.2224, 0.513, 0.2213, 0.513, 0.2213, 0.4967, 0.2201, 0.4967, 0.2201, 0.4989, 0.2213, 0.4989, 0.2217, 0.5283, 0.2228, 0.5283, 0.2228, 0.5262, 0.2216, 0.5262, 0.2213, 0.5174, 0.2224, 0.5174, 0.2224, 0.5153, 0.2213, 0.5153, 0.2213, 0.4943, 0.2201, 0.4943, 0.2201, 0.4967, 0.2213, 0.4967, 0.1809, 0.5388, 0.1798, 0.5388, 0.1798, 0.5407, 0.1809, 0.5407, 0.2216, 0.5192, 0.2228, 0.5192, 0.2228, 0.5174, 0.2217, 0.5174, 0.2213, 0.4919, 0.2201, 0.4919, 0.2201, 0.4943, 0.2213, 0.4943, 0.4408, 0.5639, 0.4421, 0.5614, 0.4409, 0.5604, 0.4389, 0.5624, 0.4512, 0.5534, 0.4487, 0.5547, 0.4492, 0.5562, 0.4519, 0.5557, 0.4431, 0.5646, 0.4436, 0.5618, 0.4421, 0.5614, 0.4408, 0.5639, 0.4498, 0.5515, 0.4478, 0.5535, 0.4487, 0.5547, 0.4512, 0.5534, 0.4455, 0.5646, 0.4451, 0.5618, 0.4436, 0.5618, 0.4431, 0.5646, 0.4375, 0.5534, 0.44, 0.5547, 0.4409, 0.5535, 0.4389, 0.5515, 0.4478, 0.5501, 0.4466, 0.5526, 0.4478, 0.5535, 0.4498, 0.5515, 0.4478, 0.5639, 0.4466, 0.5614, 0.4451, 0.5618, 0.4455, 0.5646, 0.4367, 0.5557, 0.4395, 0.5562, 0.44, 0.5547, 0.4375, 0.5534, 0.4455, 0.5493, 0.4451, 0.5521, 0.4466, 0.5526, 0.4478, 0.5501, 0.4498, 0.5624, 0.4478, 0.5604, 0.4466, 0.5614, 0.4478, 0.5639, 0.4367, 0.5582, 0.4395, 0.5577, 0.4395, 0.5562, 0.4367, 0.5557, 0.4431, 0.5493, 0.4436, 0.5521, 0.4451, 0.5521, 0.4455, 0.5493, 0.4512, 0.5605, 0.4487, 0.5592, 0.4478, 0.5604, 0.4498, 0.5624, 0.4375, 0.5605, 0.44, 0.5592, 0.4395, 0.5577, 0.4367, 0.5582, 0.4408, 0.5501, 0.4421, 0.5526, 0.4436, 0.5521, 0.4431, 0.5493, 0.4519, 0.5582, 0.4492, 0.5577, 0.4487, 0.5592, 0.4512, 0.5605, 0.4389, 0.5624, 0.4409, 0.5604, 0.44, 0.5592, 0.4375, 0.5605, 0.4389, 0.5515, 0.4409, 0.5535, 0.4421, 0.5526, 0.4408, 0.5501, 0.4519, 0.5557, 0.4492, 0.5562, 0.4492, 0.5577, 0.4519, 0.5582, 0.832, 0.5666, 0.8298, 0.5622, 0.8305, 0.567, 0.8275, 0.5578, 0.8263, 0.5587, 0.8298, 0.5622, 0.829, 0.5573, 0.8298, 0.5622, 0.8305, 0.5573, 0.832, 0.5578, 0.8305, 0.5573, 0.8298, 0.5622, 0.8332, 0.5587, 0.832, 0.5578, 0.8298, 0.5622, 0.8341, 0.5599, 0.8332, 0.5587, 0.8298, 0.5622, 0.8346, 0.5614, 0.8341, 0.5599, 0.8298, 0.5622, 0.8346, 0.5629, 0.8346, 0.5614, 0.8298, 0.5622, 0.8341, 0.5644, 0.8346, 0.5629, 0.8298, 0.5622, 0.8332, 0.5657, 0.8341, 0.5644, 0.8298, 0.5622, 0.832, 0.5666, 0.8332, 0.5657, 0.8298, 0.5622, 0.8298, 0.5622, 0.829, 0.5573, 0.8275, 0.5578, 0.829, 0.567, 0.8305, 0.567, 0.8298, 0.5622, 0.8275, 0.5666, 0.829, 0.567, 0.8298, 0.5622, 0.8263, 0.5657, 0.8275, 0.5666, 0.8298, 0.5622, 0.8254, 0.5644, 0.8263, 0.5657, 0.8298, 0.5622, 0.8249, 0.5629, 0.8254, 0.5644, 0.8298, 0.5622, 0.8249, 0.5614, 0.8249, 0.5629, 0.8298, 0.5622, 0.8254, 0.5599, 0.8249, 0.5614, 0.8298, 0.5622, 0.8263, 0.5587, 0.8254, 0.5599, 0.8298, 0.5622, 0.2201, 0.4841, 0.2249, 0.4841, 0.2249, 0.4811, 0.2201, 0.4811, 0.2264, 0.4842, 0.2311, 0.4842, 0.2311, 0.4812, 0.2264, 0.4812, 0.2154, 0.5312, 0.2201, 0.5312, 0.2201, 0.5285, 0.2153, 0.5285, 0.2201, 0.4898, 0.2249, 0.4898, 0.2249, 0.4871, 0.2201, 0.4871, 0.2201, 0.5123, 0.2153, 0.5123, 0.2153, 0.5151, 0.2201, 0.5151, 0.2264, 0.4812, 0.2311, 0.4812, 0.2311, 0.4783, 0.2264, 0.4783, 0.2264, 0.4898, 0.2311, 0.4898, 0.2311, 0.4872, 0.2264, 0.4872, 0.2201, 0.4811, 0.2249, 0.4811, 0.2249, 0.4783, 0.2201, 0.4783, 0.2201, 0.5063, 0.2153, 0.5063, 0.2153, 0.5093, 0.2201, 0.5093, 0.2201, 0.5036, 0.2154, 0.5036, 0.2153, 0.5063, 0.2201, 0.5063, 0.2153, 0.5285, 0.2201, 0.5285, 0.2201, 0.5255, 0.2153, 0.5255, 0.2201, 0.4871, 0.2249, 0.4871, 0.2249, 0.4841, 0.2201, 0.4841, 0.2153, 0.5224, 0.2201, 0.5224, 0.2201, 0.5197, 0.2153, 0.5197, 0.2201, 0.5151, 0.2153, 0.5151, 0.2154, 0.5174, 0.2201, 0.5174, 0.2264, 0.4783, 0.2311, 0.4783, 0.2311, 0.476, 0.2264, 0.476, 0.2264, 0.4872, 0.2311, 0.4872, 0.2311, 0.4842, 0.2264, 0.4842, 0.2201, 0.4783, 0.2249, 0.4783, 0.2249, 0.476, 0.2201, 0.476, 0.2201, 0.5093, 0.2153, 0.5093, 0.2153, 0.5123, 0.2201, 0.5123, 0.2153, 0.5197, 0.2201, 0.5197, 0.2201, 0.5174, 0.2154, 0.5174, 0.2153, 0.5255, 0.2201, 0.5255, 0.2201, 0.5224, 0.2153, 0.5224, 0.1268, 0.547, 0.1265, 0.549, 0.1288, 0.5498, 0.1297, 0.5479, 0.1349, 0.5582, 0.1329, 0.5579, 0.1322, 0.5602, 0.134, 0.5611, 0.1184, 0.5636, 0.1199, 0.5622, 0.1185, 0.5602, 0.1166, 0.5611, 0.1238, 0.547, 0.1241, 0.549, 0.1265, 0.549, 0.1268, 0.547, 0.1349, 0.5552, 0.1329, 0.5555, 0.1329, 0.5579, 0.1349, 0.5582, 0.1209, 0.5654, 0.1218, 0.5636, 0.1199, 0.5622, 0.1184, 0.5636, 0.1209, 0.5479, 0.1218, 0.5498, 0.1241, 0.549, 0.1238, 0.547, 0.134, 0.5522, 0.1322, 0.5532, 0.1329, 0.5555, 0.1349, 0.5552, 0.1238, 0.5664, 0.1241, 0.5643, 0.1218, 0.5636, 0.1209, 0.5654, 0.1184, 0.5497, 0.1199, 0.5512, 0.1218, 0.5498, 0.1209, 0.5479, 0.1322, 0.5497, 0.1307, 0.5512, 0.1322, 0.5532, 0.134, 0.5522, 0.1268, 0.5664, 0.1265, 0.5643, 0.1241, 0.5643, 0.1238, 0.5664, 0.1166, 0.5522, 0.1185, 0.5532, 0.1199, 0.5512, 0.1184, 0.5497, 0.1297, 0.5654, 0.1288, 0.5636, 0.1265, 0.5643, 0.1268, 0.5664, 0.1157, 0.5552, 0.1177, 0.5555, 0.1185, 0.5532, 0.1166, 0.5522, 0.1322, 0.5636, 0.1307, 0.5622, 0.1288, 0.5636, 0.1297, 0.5654, 0.1157, 0.5582, 0.1177, 0.5579, 0.1177, 0.5555, 0.1157, 0.5552, 0.1297, 0.5479, 0.1288, 0.5498, 0.1307, 0.5512, 0.1322, 0.5497, 0.134, 0.5611, 0.1322, 0.5602, 0.1307, 0.5622, 0.1322, 0.5636, 0.1166, 0.5611, 0.1185, 0.5602, 0.1177, 0.5579, 0.1157, 0.5582, 0.1253, 0.5373, 0.1157, 0.5388, 0.1166, 0.5417, 0.1349, 0.5357, 0.134, 0.5328, 0.1253, 0.5373, 0.1349, 0.5357, 0.1253, 0.5373, 0.1349, 0.5388, 0.1349, 0.5388, 0.1253, 0.5373, 0.134, 0.5417, 0.134, 0.5417, 0.1253, 0.5373, 0.1322, 0.5442, 0.1322, 0.5442, 0.1253, 0.5373, 0.1297, 0.546, 0.1297, 0.546, 0.1253, 0.5373, 0.1268, 0.547, 0.1268, 0.547, 0.1253, 0.5373, 0.1238, 0.547, 0.1238, 0.547, 0.1253, 0.5373, 0.1209, 0.546, 0.1209, 0.546, 0.1253, 0.5373, 0.1184, 0.5442, 0.1166, 0.5417, 0.1184, 0.5442, 0.1253, 0.5373, 0.1157, 0.5388, 0.1253, 0.5373, 0.1157, 0.5357, 0.1157, 0.5357, 0.1253, 0.5373, 0.1166, 0.5328, 0.1166, 0.5328, 0.1253, 0.5373, 0.1184, 0.5303, 0.1184, 0.5303, 0.1253, 0.5373, 0.1209, 0.5285, 0.1209, 0.5285, 0.1253, 0.5373, 0.1238, 0.5276, 0.1238, 0.5276, 0.1253, 0.5373, 0.1268, 0.5276, 0.1268, 0.5276, 0.1253, 0.5373, 0.1297, 0.5285, 0.1297, 0.5285, 0.1253, 0.5373, 0.1322, 0.5303, 0.1322, 0.5303, 0.1253, 0.5373, 0.134, 0.5328, 0.1809, 0.5256, 0.1798, 0.5256, 0.1798, 0.5279, 0.1809, 0.5279, 0.2216, 0.5323, 0.2228, 0.5323, 0.2228, 0.5301, 0.2216, 0.5301, 0.2213, 0.5065, 0.2201, 0.5065, 0.2201, 0.5086, 0.2213, 0.5086, 0.1809, 0.5232, 0.1798, 0.5232, 0.1798, 0.5256, 0.1809, 0.5256, 0.2216, 0.5347, 0.2228, 0.5347, 0.2228, 0.5323, 0.2216, 0.5323, 0.2213, 0.4916, 0.2224, 0.4916, 0.2224, 0.4898, 0.2213, 0.4898, 0.1809, 0.5208, 0.1798, 0.5208, 0.1798, 0.5232, 0.1809, 0.5232, 0.2216, 0.537, 0.2228, 0.537, 0.2228, 0.5347, 0.2216, 0.5347, 0.2213, 0.4938, 0.2224, 0.4938, 0.2224, 0.4916, 0.2213, 0.4916, 0.1809, 0.5188, 0.1798, 0.5188, 0.1798, 0.5208, 0.1809, 0.5208, 0.2213, 0.4962, 0.2224, 0.4962, 0.2224, 0.4938, 0.2213, 0.4938, 0.2213, 0.5156, 0.2201, 0.5156, 0.2201, 0.5174, 0.2213, 0.5174, 0.2213, 0.4986, 0.2224, 0.4986, 0.2224, 0.4962, 0.2213, 0.4962, 0.2213, 0.5134, 0.2201, 0.5134, 0.2201, 0.5156, 0.2213, 0.5156, 0.2217, 0.5392, 0.2228, 0.5392, 0.2228, 0.537, 0.2216, 0.537, 0.2213, 0.5007, 0.2224, 0.5007, 0.2224, 0.4986, 0.2213, 0.4986, 0.2213, 0.511, 0.2201, 0.511, 0.2201, 0.5134, 0.2213, 0.5134, 0.1809, 0.5279, 0.1798, 0.5279, 0.1798, 0.5297, 0.1809, 0.5297, 0.2216, 0.5301, 0.2228, 0.5301, 0.2228, 0.5283, 0.2217, 0.5283, 0.2213, 0.5086, 0.2201, 0.5086, 0.2201, 0.511, 0.2213, 0.511, 0.463, 0.5501, 0.4618, 0.5526, 0.463, 0.5535, 0.465, 0.5515, 0.4527, 0.5605, 0.4552, 0.5592, 0.4547, 0.5577, 0.4519, 0.5582, 0.4607, 0.5493, 0.4603, 0.5521, 0.4618, 0.5526, 0.463, 0.5501, 0.4541, 0.5624, 0.4561, 0.5604, 0.4552, 0.5592, 0.4527, 0.5605, 0.4583, 0.5493, 0.4588, 0.5521, 0.4603, 0.5521, 0.4607, 0.5493, 0.4664, 0.5605, 0.4639, 0.5592, 0.463, 0.5604, 0.465, 0.5624, 0.456, 0.5639, 0.4573, 0.5614, 0.4561, 0.5604, 0.4541, 0.5624, 0.456, 0.5501, 0.4573, 0.5526, 0.4588, 0.5521, 0.4583, 0.5493, 0.4671, 0.5582, 0.4644, 0.5577, 0.4639, 0.5592, 0.4664, 0.5605, 0.4583, 0.5646, 0.4588, 0.5618, 0.4573, 0.5614, 0.456, 0.5639, 0.4541, 0.5515, 0.4561, 0.5535, 0.4573, 0.5526, 0.456, 0.5501, 0.4671, 0.5557, 0.4644, 0.5562, 0.4644, 0.5577, 0.4671, 0.5582, 0.4607, 0.5646, 0.4603, 0.5618, 0.4588, 0.5618, 0.4583, 0.5646, 0.4527, 0.5534, 0.4552, 0.5547, 0.4561, 0.5535, 0.4541, 0.5515, 0.4664, 0.5534, 0.4639, 0.5547, 0.4644, 0.5562, 0.4671, 0.5557, 0.463, 0.5639, 0.4618, 0.5614, 0.4603, 0.5618, 0.4607, 0.5646, 0.4519, 0.5557, 0.4547, 0.5562, 0.4552, 0.5547, 0.4527, 0.5534, 0.465, 0.5515, 0.463, 0.5535, 0.4639, 0.5547, 0.4664, 0.5534, 0.465, 0.5624, 0.463, 0.5604, 0.4618, 0.5614, 0.463, 0.5639, 0.4519, 0.5582, 0.4547, 0.5577, 0.4547, 0.5562, 0.4519, 0.5557, 0.8427, 0.5578, 0.845, 0.5622, 0.8442, 0.5573, 0.8472, 0.5666, 0.8484, 0.5657, 0.845, 0.5622, 0.8457, 0.567, 0.845, 0.5622, 0.8442, 0.567, 0.8427, 0.5666, 0.8442, 0.567, 0.845, 0.5622, 0.8415, 0.5657, 0.8427, 0.5666, 0.845, 0.5622, 0.8406, 0.5644, 0.8415, 0.5657, 0.845, 0.5622, 0.8401, 0.5629, 0.8406, 0.5644, 0.845, 0.5622, 0.8401, 0.5614, 0.8401, 0.5629, 0.845, 0.5622, 0.8406, 0.5599, 0.8401, 0.5614, 0.845, 0.5622, 0.8415, 0.5587, 0.8406, 0.5599, 0.845, 0.5622, 0.8427, 0.5578, 0.8415, 0.5587, 0.845, 0.5622, 0.845, 0.5622, 0.8457, 0.567, 0.8472, 0.5666, 0.8457, 0.5573, 0.8442, 0.5573, 0.845, 0.5622, 0.8472, 0.5578, 0.8457, 0.5573, 0.845, 0.5622, 0.8484, 0.5587, 0.8472, 0.5578, 0.845, 0.5622, 0.8493, 0.5599, 0.8484, 0.5587, 0.845, 0.5622, 0.8498, 0.5614, 0.8493, 0.5599, 0.845, 0.5622, 0.8498, 0.5629, 0.8498, 0.5614, 0.845, 0.5622, 0.8493, 0.5644, 0.8498, 0.5629, 0.845, 0.5622, 0.8484, 0.5657, 0.8493, 0.5644, 0.845, 0.5622])
me_cube_002.materials.append(mat_material_002)
me_cube_002.use_remesh_preserve_volume = False
me_cube_002.use_remesh_preserve_attributes = False
me_cube_002.use_mirror_vertex_groups = False
me_cube_002.update()

# ---- objects
ob_cube_000 = bpy.data.objects.new('Cube.000', me_cube_000)
ob_camera = bpy.data.objects.new('Camera', cam_camera)
ob_cube_003 = bpy.data.objects.new('Cube.003', me_cube_003)
ob_cube_002 = bpy.data.objects.new('Cube.002', me_cube_002)

# ---- transforms, parenting, visibility, modifiers, constraints
ob_cube_000.location = (0.0, 0.0, 0.0)
ob_cube_000.lineart.crease_threshold = 0.0
ob_camera.location = (15.45, -10.19, 5.719)
ob_camera.rotation_euler = (1.431, -1.661e-05, 0.994)
ob_camera.hide_viewport = True
ob_camera.lineart.crease_threshold = 0.0
ob_cube_003.location = (0.0, 0.0, 0.0)
ob_cube_003.lineart.crease_threshold = 0.0
ob_cube_002.location = (0.0, 0.0, 0.0)
ob_cube_002.lineart.crease_threshold = 0.0

# ---- collection membership
col_collection_5.objects.link(ob_cube_000)
col_collection_5.objects.link(ob_camera)
col_collection_5.objects.link(ob_cube_003)
col_collection_5.objects.link(ob_cube_002)

# ---- scene / render settings (as saved in the file)
scene.camera = ob_camera
scene.frame_start = 0; scene.frame_end = 1; scene.frame_set(0)
scene.render.engine = 'CYCLES'
scene.render.resolution_percentage = 50
scene.render.fps = 10
scene.render.dither_intensity = 0.0
scene.cycles.use_denoising = False
scene.cycles.samples = 128
scene.cycles.sampling_pattern = 'TABULATED_SOBOL'
scene.cycles.use_adaptive_sampling = False
scene.cycles.use_light_tree = False
scene.cycles.blur_glossy = 0.0
scene.cycles.sample_clamp_indirect = 0.0
scene.view_settings.view_transform = 'Standard'
bpy.context.view_layer.update()
